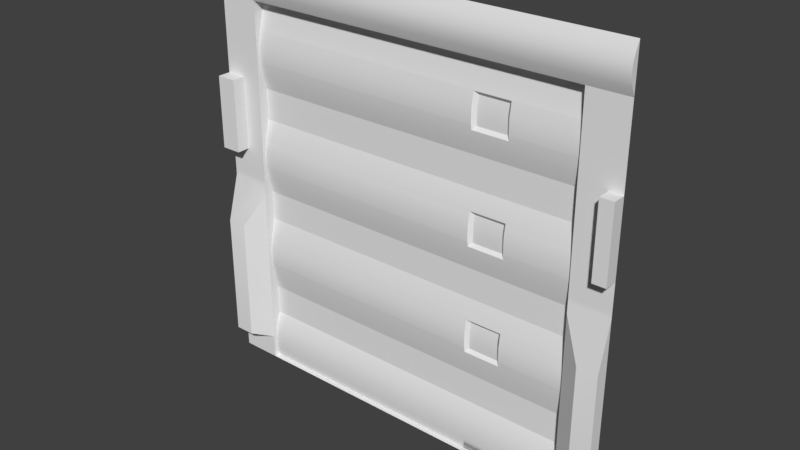 # Source: maint2_6.blend  (saved by Blender 2.78.0; exported with 4.5.12 LTS)
import bpy
from mathutils import Matrix  # noqa: F401  (used for matrix-valued properties, if any)

bpy.ops.wm.read_factory_settings(use_empty=True)
scene = bpy.context.scene
scene.name = 'Scene'

# ---- collections
col_collection_1 = bpy.data.collections.new('Collection 1'); scene.collection.children.link(col_collection_1)

# ---- materials (node trees are filled in below, after node groups)
mat_maint2_6 = bpy.data.materials.new('maint2_6')
mat_maint2_6.alpha_threshold = 0.0
mat_maint2_6.use_transparent_shadow = False
mat_maint2_6.roughness = 0.5

# ---- material node trees

# ---- world
world_world = bpy.data.worlds.new('World'); scene.world = world_world
world_world.color = (0.05088, 0.05088, 0.05088)
world_world.use_sun_shadow = False
world_world.sun_shadow_jitter_overblur = 0.0
world_world.cycles.sampling_method = 'MANUAL'

# ---- meshes
me_maint2_6_001 = bpy.data.meshes.new('maint2_6.001')
me_maint2_6_001.from_pydata([(1.04, 1.28, -1.28), (-1.04, 1.28, -1.28), (-1.04, 1.34, -1.28), (1.04, 1.34, -1.28)], [], [(1, 0, 3, 2)])
_uv = me_maint2_6_001.uv_layers.new(name='UVMap')
_uv.uv.foreach_set('vector', [0.0127, 0.009766, 0.0127, 0.009766, 0.0127, 0.009766, 0.0127, 0.009766])
me_maint2_6_001.materials.append(mat_maint2_6)
me_maint2_6_001.use_remesh_preserve_volume = False
me_maint2_6_001.use_remesh_preserve_attributes = False
me_maint2_6_001.use_mirror_vertex_groups = False
me_maint2_6_001.update()
me_maint2_6 = bpy.data.meshes.new('maint2_6')
me_maint2_6.from_pydata([(-1.04, 1.311, -1.28), (1.04, 1.311, -1.28), (1.04, 1.34, 0.412), (-1.04, 1.34, -0.2277), (1.04, 1.34, 0.499), (1.04, 1.314, 0.5859), (1.04, 1.3, 0.6729), (1.04, 1.3, 0.7598), (1.04, 1.314, 0.8468), (-1.04, 1.34, 0.499), (-1.04, 1.314, 0.5859), (-1.04, 1.3, 0.6729), (-1.04, 1.3, 0.7598), (-1.04, 1.314, 0.8468), (1.04, 1.34, -0.1439), (1.04, 1.315, -0.05255), (1.04, 1.3, 0.03884), (1.04, 1.3, 0.1302), (1.04, 1.315, 0.2216), (1.04, 1.34, 0.313), (-1.04, 1.34, -0.1439), (-1.04, 1.315, -0.05255), (-1.04, 1.3, 0.03884), (-1.04, 1.3, 0.1302), (-1.04, 1.315, 0.2216), (1.04, 1.316, -0.6997), (1.04, 1.3, -0.6053), (1.04, 1.3, -0.5109), (1.04, 1.316, -0.4165), (-1.04, 1.34, -0.7941), (-1.04, 1.316, -0.6997), (-1.04, 1.3, -0.6053), (-1.04, 1.3, -0.5109), (-1.04, 1.316, -0.4165), (1.04, 1.3, -1.212), (1.04, 1.3, -1.133), (1.04, 1.312, -1.055), (1.04, 1.34, -0.9769), (-1.04, 1.3, -1.212), (-1.04, 1.3, -1.133), (-1.04, 1.312, -1.055), (-1.28, 1.28, -1.28), (1.28, 1.28, -1.28), (-1.28, 1.28, 1.28), (1.28, 1.28, 1.28), (-1.28, 1.28, 1.021), (1.28, 1.28, 1.021), (1.28, 1.255, 1.073), (1.28, 1.24, 1.124), (1.28, 1.24, 1.176), (1.28, 1.255, 1.228), (-1.28, 1.255, 1.228), (-1.28, 1.24, 1.176), (-1.28, 1.24, 1.124), (-1.28, 1.255, 1.073), (1.04, 1.28, -1.28), (1.04, 1.28, 1.28), (1.04, 1.28, 1.021), (1.04, 1.255, 1.073), (1.04, 1.24, 1.124), (1.04, 1.24, 1.176), (1.04, 1.255, 1.228), (-1.04, 1.28, 1.28), (-1.04, 1.28, 1.021), (-1.04, 1.255, 1.073), (-1.04, 1.24, 1.124), (-1.04, 1.24, 1.176), (-1.04, 1.255, 1.228), (-1.04, 1.28, -1.28), (-1.04, 1.34, -1.28), (1.04, 1.34, -1.28), (1.04, 1.34, 1.021), (-1.04, 1.34, 1.021), (-1.28, 1.28, 0.412), (1.28, 1.28, 0.412), (1.04, 1.28, 0.412), (-1.04, 1.28, 0.412), (-1.04, 1.34, 0.412), (1.04, 1.28, -0.2277), (-1.04, 1.28, -0.2277), (1.04, 1.34, -0.2277), (1.04, 1.28, -0.8885), (-1.04, 1.28, -0.8885), (1.04, 1.34, -0.8885), (-1.04, 1.34, -0.8885), (1.28, 1.28, 0.499), (1.28, 1.28, 0.5859), (1.28, 1.28, 0.6729), (1.28, 1.28, 0.7598), (1.28, 1.28, 0.8468), (1.28, 1.28, 0.9337), (1.04, 1.28, 0.499), (1.04, 1.28, 0.5859), (1.04, 1.28, 0.6729), (1.04, 1.28, 0.7598), (1.04, 1.28, 0.8468), (1.04, 1.28, 0.9337), (-1.04, 1.28, 0.499), (-1.04, 1.28, 0.5859), (-1.04, 1.28, 0.6729), (-1.04, 1.28, 0.7598), (-1.04, 1.28, 0.8468), (-1.04, 1.28, 0.9337), (1.04, 1.34, 0.5859), (1.04, 1.34, 0.6729), (1.04, 1.34, 0.7598), (1.04, 1.34, 0.8468), (1.04, 1.34, 0.9337), (-1.04, 1.34, 0.5859), (-1.04, 1.34, 0.6729), (-1.04, 1.34, 0.7598), (-1.04, 1.34, 0.8468), (-1.04, 1.34, 0.9337), (-1.28, 1.28, 0.9337), (-1.28, 1.28, 0.8468), (-1.28, 1.28, 0.7598), (-1.28, 1.28, 0.6729), (-1.28, 1.28, 0.5859), (-1.28, 1.28, 0.499), (1.28, 1.28, -0.05255), (1.28, 1.28, 0.03884), (1.28, 1.28, 0.1302), (1.28, 1.28, 0.2216), (1.28, 1.28, 0.313), (1.04, 1.28, -0.1439), (1.04, 1.28, -0.05255), (1.04, 1.28, 0.03884), (1.04, 1.28, 0.1302), (1.04, 1.28, 0.2216), (1.04, 1.28, 0.313), (-1.04, 1.28, -0.1439), (-1.04, 1.28, -0.05255), (-1.04, 1.28, 0.03884), (-1.04, 1.28, 0.1302), (-1.04, 1.28, 0.2216), (-1.04, 1.28, 0.313), (1.04, 1.34, -0.05255), (1.04, 1.34, 0.03884), (1.04, 1.34, 0.1302), (1.04, 1.34, 0.2216), (-1.04, 1.34, -0.05255), (-1.04, 1.34, 0.03884), (-1.04, 1.34, 0.1302), (-1.04, 1.34, 0.2216), (-1.04, 1.34, 0.313), (-1.28, 1.28, 0.313), (-1.28, 1.28, 0.2216), (-1.28, 1.28, 0.1302), (-1.28, 1.28, 0.03884), (-1.28, 1.28, -0.05255), (1.04, 1.28, -0.7941), (1.04, 1.28, -0.6997), (1.04, 1.28, -0.6053), (1.04, 1.28, -0.5109), (1.04, 1.28, -0.4165), (1.04, 1.28, -0.3221), (-1.04, 1.28, -0.7941), (-1.04, 1.28, -0.6997), (-1.04, 1.28, -0.6053), (-1.04, 1.28, -0.5109), (-1.04, 1.28, -0.4165), (-1.04, 1.28, -0.3221), (1.04, 1.34, -0.7941), (1.04, 1.34, -0.6997), (1.04, 1.34, -0.6053), (1.04, 1.34, -0.5109), (1.04, 1.34, -0.4165), (1.04, 1.34, -0.3221), (-1.04, 1.34, -0.6997), (-1.04, 1.34, -0.6053), (-1.04, 1.34, -0.5109), (-1.04, 1.34, -0.4165), (-1.04, 1.34, -0.3221), (-1.28, 1.28, -1.133), (-1.28, 1.28, -1.212), (1.28, 1.28, -1.212), (1.28, 1.28, -1.133), (1.04, 1.28, -1.212), (1.04, 1.28, -1.133), (1.04, 1.28, -1.055), (1.04, 1.28, -0.9769), (-1.04, 1.28, -1.212), (-1.04, 1.28, -1.133), (-1.04, 1.28, -1.055), (-1.04, 1.28, -0.9769), (1.04, 1.34, -1.212), (1.04, 1.34, -1.133), (1.04, 1.34, -1.055), (-1.04, 1.34, -1.212), (-1.04, 1.34, -1.133), (-1.04, 1.34, -1.055), (-1.04, 1.34, -0.9769), (1.28, 1.28, -0.07996), (1.04, 1.28, -0.07996), (1.04, 1.34, -0.07996), (-1.04, 1.28, -0.07989), (-1.28, 1.28, -0.07989), (-1.04, 1.34, -0.07989), (1.16, 1.28, -1.28), (1.16, 1.28, 1.28), (1.16, 1.28, 1.021), (1.16, 1.255, 1.073), (1.16, 1.24, 1.124), (1.16, 1.24, 1.176), (1.16, 1.255, 1.228), (1.16, 1.28, 0.412), (1.04, 1.28, -1.12), (1.16, 1.28, 0.499), (1.16, 1.28, 0.5859), (1.16, 1.28, 0.6729), (1.16, 1.28, 0.7598), (1.16, 1.28, 0.8468), (1.16, 1.28, 0.9337), (1.28, 1.2, -1.12), (1.16, 1.28, -0.05255), (1.16, 1.28, 0.03884), (1.16, 1.28, 0.1302), (1.16, 1.28, 0.2216), (1.16, 1.28, 0.313), (1.04, 1.34, -1.12), (1.16, 1.28, -1.212), (1.16, 1.28, -1.133), (1.16, 1.28, -0.07996), (-1.16, 1.28, 1.28), (-1.16, 1.28, 1.021), (-1.16, 1.255, 1.073), (-1.16, 1.24, 1.124), (-1.16, 1.24, 1.176), (-1.16, 1.255, 1.228), (-1.16, 1.28, -1.28), (-1.16, 1.28, 0.412), (-1.28, 1.2, -1.121), (-1.16, 1.28, 0.499), (-1.16, 1.28, 0.5859), (-1.16, 1.28, 0.6729), (-1.16, 1.28, 0.7598), (-1.16, 1.28, 0.8468), (-1.16, 1.28, 0.9337), (1.16, 1.2, -1.12), (-1.16, 1.28, -0.05255), (-1.16, 1.28, 0.03884), (-1.16, 1.28, 0.1302), (-1.16, 1.28, 0.2216), (-1.16, 1.28, 0.313), (-1.04, 1.28, -1.121), (-1.16, 1.28, -1.212), (-1.16, 1.28, -1.133), (-1.16, 1.28, -0.07989), (1.28, 1.2, -0.36), (1.04, 1.28, -0.36), (1.04, 1.34, -0.36), (1.16, 1.2, -0.36), (-1.04, 1.28, -0.36), (-1.04, 1.34, -0.36), (-1.28, 1.2, -0.36), (-1.16, 1.2, -0.36), (-1.04, 1.34, -1.121), (-1.16, 1.2, -1.121), (-1.114, 1.23, -1.121), (1.116, 1.23, -1.12), (1.04, 1.305, 0.6401), (-1.04, 1.305, 0.6401), (1.04, 1.313, 0.8403), (-1.04, 1.313, 0.8403), (0.6401, 1.311, -1.28), (0.6401, 1.34, 0.499), (0.6401, 1.314, 0.5859), (0.6401, 1.3, 0.6729), (0.6401, 1.3, 0.7598), (0.6401, 1.314, 0.8468), (0.6401, 1.34, -0.1439), (0.6401, 1.315, -0.05255), (0.6401, 1.3, 0.03884), (0.6401, 1.3, 0.1302), (0.6401, 1.315, 0.2216), (0.6401, 1.316, -0.6997), (0.6401, 1.3, -0.6053), (0.6401, 1.3, -0.5109), (0.6401, 1.316, -0.4165), (0.6401, 1.3, -1.212), (0.6401, 1.3, -1.133), (0.6401, 1.312, -1.055), (0.6401, 1.28, 1.28), (0.6401, 1.28, 1.021), (0.6401, 1.255, 1.073), (0.6401, 1.24, 1.124), (0.6401, 1.24, 1.176), (0.6401, 1.255, 1.228), (0.6401, 1.34, 1.021), (0.6401, 1.34, 0.412), (0.6401, 1.34, -0.2277), (0.6401, 1.34, -0.8885), (0.6401, 1.34, 0.9337), (0.6401, 1.34, 0.313), (0.6401, 1.34, -0.7941), (0.6401, 1.34, -0.3221), (0.6401, 1.34, -0.9769), (0.6401, 1.305, 0.6401), (0.6401, 1.313, 0.8403), (0.4199, 1.34, 0.499), (0.4199, 1.314, 0.5859), (0.4199, 1.3, 0.6729), (0.4199, 1.3, 0.7598), (0.4199, 1.314, 0.8468), (0.4199, 1.34, -0.1439), (0.4199, 1.315, -0.05255), (0.4199, 1.3, 0.03884), (0.4199, 1.3, 0.1302), (0.4199, 1.315, 0.2216), (0.4199, 1.316, -0.6997), (0.4199, 1.3, -0.6053), (0.4199, 1.3, -0.5109), (0.4199, 1.316, -0.4165), (0.4199, 1.3, -1.212), (0.4199, 1.3, -1.133), (0.4199, 1.312, -1.055), (0.4199, 1.28, 1.28), (0.4199, 1.28, 1.021), (0.4199, 1.255, 1.073), (0.4199, 1.24, 1.124), (0.4199, 1.24, 1.176), (0.4199, 1.255, 1.228), (0.4199, 1.34, 1.021), (0.4199, 1.34, 0.412), (0.4199, 1.34, -0.2277), (0.4199, 1.34, -0.8885), (0.4199, 1.34, 0.9337), (0.4199, 1.34, 0.313), (0.4199, 1.34, -0.7941), (0.4199, 1.34, -0.3221), (0.4199, 1.34, -0.9769), (0.4199, 1.305, 0.6401), (0.4199, 1.313, 0.8403), (0.4199, 1.311, -1.28), (0.4399, 1.311, -1.28), (0.4399, 1.34, 0.499), (0.4399, 1.314, 0.5859), (0.4399, 1.32, 0.6729), (0.4399, 1.32, 0.7598), (0.4399, 1.314, 0.8468), (0.4399, 1.34, -0.1439), (0.4399, 1.315, -0.05255), (0.4399, 1.32, 0.03884), (0.4399, 1.32, 0.1302), (0.4399, 1.315, 0.2216), (0.4399, 1.316, -0.6997), (0.4399, 1.32, -0.6053), (0.4399, 1.32, -0.5109), (0.4399, 1.316, -0.4165), (0.4399, 1.3, -1.212), (0.4399, 1.3, -1.133), (0.4399, 1.312, -1.055), (0.4399, 1.28, 1.28), (0.4399, 1.28, 1.021), (0.4399, 1.255, 1.073), (0.4399, 1.24, 1.124), (0.4399, 1.24, 1.176), (0.4399, 1.255, 1.228), (0.4399, 1.34, 1.021), (0.4399, 1.34, 0.412), (0.4399, 1.34, -0.2277), (0.4399, 1.34, -0.8885), (0.4399, 1.34, 0.9337), (0.4399, 1.34, 0.313), (0.4399, 1.34, -0.7941), (0.4399, 1.34, -0.3221), (0.4399, 1.34, -0.9769), (0.4399, 1.305, 0.6401), (0.4399, 1.313, 0.8403), (0.6201, 1.311, -1.28), (0.6201, 1.34, 0.499), (0.6201, 1.314, 0.5859), (0.6201, 1.32, 0.6729), (0.6201, 1.32, 0.7598), (0.6201, 1.314, 0.8468), (0.6201, 1.34, -0.1439), (0.6201, 1.315, -0.05255), (0.6201, 1.32, 0.03884), (0.6201, 1.32, 0.1302), (0.6201, 1.315, 0.2216), (0.6201, 1.316, -0.6997), (0.6201, 1.32, -0.6053), (0.6201, 1.32, -0.5109), (0.6201, 1.316, -0.4165), (0.6201, 1.3, -1.212), (0.6201, 1.3, -1.133), (0.6201, 1.312, -1.055), (0.6201, 1.28, 1.28), (0.6201, 1.28, 1.021), (0.6201, 1.255, 1.073), (0.6201, 1.24, 1.124), (0.6201, 1.24, 1.176), (0.6201, 1.255, 1.228), (0.6201, 1.34, 1.021), (0.6201, 1.34, 0.412), (0.6201, 1.34, -0.2277), (0.6201, 1.34, -0.8885), (0.6201, 1.34, 0.9337), (0.6201, 1.34, 0.313), (0.6201, 1.34, -0.7941), (0.6201, 1.34, -0.3221), (0.6201, 1.34, -0.9769), (0.6201, 1.305, 0.6401), (0.6201, 1.313, 0.8403), (1.04, 1.31, 0.8198), (-1.04, 1.31, 0.8198), (0.6401, 1.31, 0.8198), (0.4199, 1.31, 0.8198), (0.4399, 1.33, 0.8198), (0.6201, 1.33, 0.8198), (1.04, 1.302, 0.6603), (-1.04, 1.302, 0.6603), (0.6401, 1.302, 0.6603), (0.4199, 1.302, 0.6603), (0.4399, 1.322, 0.6603), (0.6201, 1.322, 0.6603), (1.04, 1.312, 0.2), (-1.04, 1.312, 0.2), (0.6401, 1.312, 0.2), (0.4199, 1.312, 0.2), (0.4399, 1.312, 0.2), (0.6201, 1.312, 0.2), (1.04, 1.308, 0.1797), (-1.04, 1.308, 0.1797), (0.6401, 1.308, 0.1797), (0.4199, 1.308, 0.1797), (0.4399, 1.328, 0.1797), (0.6201, 1.328, 0.1797), (1.04, 1.303, 0.02021), (-1.04, 1.303, 0.02021), (0.6401, 1.303, 0.02021), (0.4199, 1.303, 0.02021), (0.4399, 1.323, 0.02021), (0.6201, 1.323, 0.02021), (1.04, 1.306, 0.000149), (-1.04, 1.306, 0.0001489), (0.6401, 1.306, 0.000149), (0.4199, 1.306, 0.000149), (0.4399, 1.306, 0.000149), (0.6201, 1.306, 0.000149), (1.04, 1.306, -0.6399), (-1.04, 1.306, -0.6399), (0.6401, 1.306, -0.6399), (0.4199, 1.306, -0.6399), (0.4399, 1.306, -0.6399), (0.6201, 1.306, -0.6399), (1.04, 1.303, -0.6202), (-1.04, 1.303, -0.6202), (0.6401, 1.303, -0.6202), (0.4199, 1.303, -0.6202), (0.4399, 1.323, -0.6202), (0.6201, 1.323, -0.6202), (1.04, 1.309, -0.46), (-1.04, 1.309, -0.46), (0.6401, 1.309, -0.46), (0.4199, 1.309, -0.46), (0.4399, 1.329, -0.46), (0.6201, 1.329, -0.46), (1.04, 1.312, -0.4403), (-1.04, 1.312, -0.4403), (0.6401, 1.312, -0.4403), (0.4199, 1.312, -0.4403), (0.4399, 1.312, -0.4403), (0.6201, 1.312, -0.4403), (-1.28, 1.34, -1.28), (1.28, 1.34, -1.28), (1.2, 1.28, 1.28), (1.2, 1.28, 1.021), (1.2, 1.255, 1.073), (1.2, 1.24, 1.124), (1.2, 1.24, 1.176), (1.2, 1.255, 1.228), (1.2, 1.28, 0.412), (1.2, 1.28, 0.499), (1.2, 1.28, 0.5859), (1.2, 1.28, 0.6729), (1.2, 1.28, 0.7598), (1.2, 1.28, 0.8468), (1.2, 1.28, 0.9337), (1.2, 1.28, -0.05255), (1.2, 1.28, 0.03884), (1.2, 1.28, 0.1302), (1.2, 1.28, 0.2216), (1.2, 1.28, 0.313), (1.2, 1.28, -0.07996), (1.28, 1.28, 0.5597), (1.04, 1.28, 0.56), (1.04, 1.34, 0.56), (1.16, 1.28, 0.56), (1.2, 1.28, 0.5597), (-1.04, 1.34, 0.1199), (-1.04, 1.28, 0.1199), (1.28, 1.28, 0.1199), (1.04, 1.28, 0.1199), (1.04, 1.34, 0.1199), (1.16, 1.28, 0.1199), (1.2, 1.28, 0.1199), (-1.28, 1.28, 0.1199), (-1.16, 1.28, 0.1199), (-1.04, 1.28, 0.56), (-1.28, 1.28, 0.5597), (-1.04, 1.34, 0.56), (-1.16, 1.28, 0.5597), (-1.28, 1.2, 0.499), (-1.28, 1.2, 0.412), (1.28, 1.2, 0.313), (1.28, 1.2, 0.412), (1.28, 1.2, 0.499), (-1.28, 1.2, 0.5597), (1.28, 1.2, 0.1199), (1.28, 1.2, 0.1302), (1.28, 1.2, 0.2216), (-1.28, 1.2, 0.313), (-1.28, 1.2, 0.2216), (-1.28, 1.2, 0.1302), (-1.16, 1.2, 0.2216), (-1.16, 1.2, 0.313), (-1.16, 1.2, 0.1302), (-1.16, 1.2, 0.1199), (-1.16, 1.2, 0.412), (-1.16, 1.2, 0.499), (1.2, 1.2, 0.2216), (1.2, 1.2, 0.313), (1.2, 1.2, 0.1302), (1.2, 1.2, 0.1199), (1.2, 1.2, 0.412), (1.2, 1.2, 0.499), (1.28, 1.2, 0.5597), (1.2, 1.2, 0.5597), (-1.28, 1.2, 0.1199), (-1.16, 1.2, 0.5597), (1.04, 1.34, 0.313), (1.04, 1.34, 0.412), (1.04, 1.34, 0.499), (-1.04, 1.34, -0.2277), (-1.04, 1.34, -0.1439), (1.16, 1.28, -1.28), (1.28, 1.28, -1.28), (1.28, 1.255, 1.228), (1.28, 1.28, 1.28), (-1.28, 1.255, 1.073), (-1.28, 1.28, 1.021), (-1.28, 1.28, 1.021), (-1.16, 1.28, 1.021), (1.28, 1.28, 1.021), (1.28, 1.28, 1.021), (1.28, 1.255, 1.073), (1.28, 1.24, 1.124), (1.28, 1.24, 1.176), (-1.28, 1.28, 1.28), (-1.28, 1.255, 1.228), (-1.28, 1.24, 1.176), (-1.28, 1.24, 1.124), (1.16, 1.28, 1.021), (1.04, 1.28, 1.021), (1.04, 1.28, 1.021), (1.04, 1.28, 1.021), (1.04, 1.28, 0.9337), (0.4199, 1.28, 1.021), (-1.04, 1.28, 1.021), (-1.04, 1.28, 1.021), (-1.04, 1.28, 1.021), (-1.16, 1.28, -1.28), (-1.04, 1.28, -1.28), (-1.04, 1.28, -1.28), (-1.04, 1.28, 0.9337), (1.04, 1.34, 0.9337), (1.04, 1.34, 1.021), (1.04, 1.34, 1.021), (0.4199, 1.34, 1.021), (-1.04, 1.34, 1.021), (-1.04, 1.34, 1.021), (-1.04, 1.34, 0.9337), (-1.04, 1.34, -1.28), (-1.04, 1.34, -1.28), (1.04, 1.28, 0.313), (1.04, 1.28, 0.412), (-1.04, 1.28, 0.313), (-1.04, 1.28, 0.412), (-1.04, 1.34, 0.313), (-1.04, 1.34, 0.412), (1.28, 1.2, 0.313), (1.28, 1.2, 0.412), (1.04, 1.28, -0.3221), (1.04, 1.28, -0.2277), (-1.04, 1.28, -0.3221), (-1.04, 1.28, -0.2277), (1.04, 1.34, -0.3221), (1.04, 1.34, -0.2277), (1.04, 1.28, -0.9769), (1.04, 1.28, -0.8885), (-1.04, 1.28, -0.9769), (-1.04, 1.28, -0.8885), (-1.04, 1.34, -0.9769), (-1.04, 1.34, -0.9769), (-1.04, 1.34, -0.8885), (1.04, 1.28, 0.499), (1.04, 1.28, 0.56), (1.04, 1.28, 0.5859), (1.04, 1.28, 0.6729), (1.04, 1.28, 0.7598), (1.04, 1.28, 0.8468), (-1.04, 1.28, 0.499), (-1.04, 1.28, 0.56), (-1.04, 1.28, 0.5859), (-1.04, 1.28, 0.6729), (-1.04, 1.28, 0.7598), (-1.04, 1.28, 0.8468), (-1.28, 1.2, 0.499), (-1.28, 1.2, 0.412), (1.04, 1.28, -0.1439), (1.04, 1.28, -0.1439), (1.04, 1.28, -0.07996), (1.04, 1.28, -0.05255), (1.04, 1.28, 0.03884), (1.04, 1.28, 0.1199), (1.04, 1.28, 0.1302), (1.04, 1.28, 0.2216), (-1.04, 1.28, -0.1439), (-1.04, 1.28, -0.1439), (-1.04, 1.28, -0.07989), (-1.04, 1.28, -0.05255), (-1.04, 1.28, 0.03884), (-1.04, 1.28, 0.1199), (-1.04, 1.28, 0.1302), (-1.04, 1.28, 0.2216), (1.28, 1.2, 0.499), (1.28, 1.2, 0.1199), (1.28, 1.2, 0.1199), (1.28, 1.2, 0.1302), (-1.28, 1.2, 0.5597), (-1.28, 1.2, 0.5597), (1.04, 1.28, -0.7941), (1.04, 1.28, -0.6997), (1.04, 1.28, -0.6053), (1.04, 1.28, -0.5109), (1.04, 1.28, -0.4165), (1.04, 1.28, -0.36), (-1.04, 1.28, -0.7941), (-1.04, 1.28, -0.6997), (-1.04, 1.28, -0.6053), (-1.04, 1.28, -0.5109), (-1.04, 1.28, -0.4165), (-1.04, 1.28, -0.36), (1.04, 1.34, -0.8885), (1.04, 1.34, -0.7941), (-1.28, 1.2, -1.121), (-1.28, 1.2, -1.121), (-1.28, 1.28, -1.133), (-1.28, 1.28, -1.133), (1.04, 1.28, -1.28), (1.04, 1.28, -1.28), (1.04, 1.28, -1.212), (1.04, 1.28, -1.133), (1.04, 1.28, -1.12), (1.04, 1.28, -1.12), (1.04, 1.28, -1.12), (1.04, 1.28, -1.055), (-1.04, 1.28, -1.212), (-1.04, 1.28, -1.133), (-1.04, 1.28, -1.133), (-1.04, 1.28, -1.133), (-1.04, 1.28, -1.121), (-1.04, 1.28, -1.055), (-1.16, 1.28, -1.133), (-1.04, 1.34, -0.3221), (1.04, 1.34, -0.9769), (1.04, 1.34, -0.9769), (-1.04, 1.34, 0.499), (1.04, 1.34, -0.1439), (-1.04, 1.34, -0.7941), (0.4199, 1.34, -0.9769), (1.28, 1.2, -0.36), (1.28, 1.28, -0.07996), (1.2, 1.28, 1.021), (-1.28, 1.2, -0.36), (1.28, 1.28, -1.133), (1.28, 1.28, -1.133), (1.16, 1.28, -1.133), (1.28, 1.2, -1.12), (1.28, 1.2, -1.12), (1.16, 1.2, -1.12), (1.16, 1.2, -1.12), (1.16, 1.2, -0.36), (-1.28, 1.28, -1.28), (-1.16, 1.2, -1.121), (-1.16, 1.2, -1.121), (1.116, 1.23, -1.12), (-1.16, 1.28, 0.2216), (-1.16, 1.28, 0.313), (-1.16, 1.28, 0.1302), (-1.16, 1.28, 0.1199), (-1.16, 1.28, 0.1199), (-1.16, 1.28, 0.412), (-1.16, 1.28, 0.499), (-1.28, 1.28, -0.07989), (-1.16, 1.2, -0.36), (0.6401, 1.28, 1.021), (0.6401, 1.34, 1.021), (0.6401, 1.34, -0.9769), (0.6401, 1.31, 0.8198), (0.6401, 1.313, 0.8403), (0.6401, 1.313, 0.8403), (0.6401, 1.3, -0.6053), (0.6401, 1.3, -0.5109), (0.6401, 1.303, -0.6202), (0.6401, 1.3, 0.03884), (0.6401, 1.3, 0.1302), (0.6401, 1.303, 0.02021), (0.6401, 1.3, 0.6729), (0.6401, 1.3, 0.7598), (0.6401, 1.302, 0.6603), (0.4399, 1.28, 1.021), (0.4399, 1.34, 1.021), (0.4399, 1.34, -0.9769), (0.4399, 1.305, 0.6401), (0.4199, 1.305, 0.6401), (0.4199, 1.305, 0.6401), (0.4399, 1.313, 0.8403), (0.4199, 1.313, 0.8403), (0.4199, 1.313, 0.8403), (-1.04, 1.311, -1.28), (0.4199, 1.311, -1.28), (0.4199, 1.302, 0.6603), (0.4199, 1.3, 0.6729), (0.4199, 1.3, 0.7598), (0.4199, 1.303, 0.02021), (0.4199, 1.3, 0.03884), (0.4199, 1.3, 0.1302), (0.4199, 1.303, -0.6202), (0.4199, 1.3, -0.6053), (0.4199, 1.3, -0.5109), (0.4199, 1.31, 0.8198), (0.6201, 1.28, 1.021), (0.6201, 1.34, 1.021), (0.6201, 1.34, -0.9769), (0.6201, 1.305, 0.6401), (0.6201, 1.313, 0.8403), (0.4399, 1.322, 0.6603), (0.4399, 1.322, 0.6603), (0.4399, 1.32, 0.6729), (0.4399, 1.32, 0.7598), (0.4399, 1.323, 0.02021), (0.4399, 1.323, 0.02021), (0.4399, 1.32, 0.03884), (0.4399, 1.32, 0.1302), (0.4399, 1.323, -0.6202), (0.4399, 1.323, -0.6202), (0.4399, 1.32, -0.6053), (0.4399, 1.32, -0.5109), (0.6401, 1.305, 0.6401), (0.6401, 1.305, 0.6401), (0.6201, 1.322, 0.6603), (0.6201, 1.322, 0.6603), (0.6201, 1.32, 0.6729), (0.6201, 1.32, 0.7598), (0.6201, 1.323, 0.02021), (0.6201, 1.323, 0.02021), (0.6201, 1.32, 0.03884), (0.6201, 1.32, 0.1302), (0.6201, 1.323, -0.6202), (0.6201, 1.323, -0.6202), (0.6201, 1.32, -0.6053), (0.6201, 1.32, -0.5109), (0.4399, 1.33, 0.8198), (0.4399, 1.33, 0.8198), (0.6201, 1.33, 0.8198), (0.6201, 1.33, 0.8198), (0.6401, 1.308, 0.1797), (0.6401, 1.312, 0.2), (0.6401, 1.312, 0.2), (0.4199, 1.308, 0.1797), (0.4199, 1.312, 0.2), (0.4199, 1.312, 0.2), (0.6201, 1.312, 0.2), (0.4399, 1.312, 0.2), (0.4399, 1.328, 0.1797), (0.4399, 1.328, 0.1797), (0.6201, 1.328, 0.1797), (0.6201, 1.328, 0.1797), (0.6401, 1.306, 0.000149), (0.6401, 1.306, 0.000149), (0.4199, 1.306, 0.000149), (0.4199, 1.306, 0.000149), (0.6201, 1.306, 0.000149), (0.4399, 1.306, 0.000149), (0.6201, 1.306, -0.6399), (0.4399, 1.306, -0.6399), (0.4199, 1.306, -0.6399), (0.4199, 1.306, -0.6399), (0.6401, 1.306, -0.6399), (0.6401, 1.306, -0.6399), (0.6401, 1.309, -0.46), (0.4199, 1.309, -0.46), (0.4399, 1.329, -0.46), (0.4399, 1.329, -0.46), (0.6201, 1.329, -0.46), (0.6201, 1.329, -0.46), (0.6401, 1.312, -0.4403), (0.6401, 1.312, -0.4403), (0.4199, 1.312, -0.4403), (0.4199, 1.312, -0.4403), (0.6201, 1.312, -0.4403), (0.4399, 1.312, -0.4403), (-1.28, 1.2, 0.313), (-1.28, 1.2, 0.2216), (1.28, 1.2, 0.2216), (-1.28, 1.2, 0.1302), (1.2, 1.28, 0.2216), (1.2, 1.28, 0.313), (1.2, 1.28, 0.1302), (1.2, 1.28, 0.1199), (1.2, 1.28, 0.1199), (1.2, 1.28, 0.412), (1.2, 1.28, 0.499), (1.2, 1.28, 0.5597), (1.2, 1.28, 0.5597), (1.28, 1.28, 0.5597), (1.28, 1.28, 0.5597), (1.28, 1.28, 0.1199), (1.28, 1.28, 0.1199), (-1.28, 1.28, 0.1199), (-1.28, 1.28, 0.1199), (-1.16, 1.28, 0.5597), (-1.16, 1.28, 0.5597), (-1.28, 1.28, 0.5597), (-1.28, 1.28, 0.5597), (-1.16, 1.2, 0.2216), (-1.16, 1.2, 0.313), (-1.16, 1.2, 0.1302), (-1.16, 1.2, 0.1199), (-1.16, 1.2, 0.1199), (-1.16, 1.2, 0.412), (-1.16, 1.2, 0.499), (1.2, 1.2, 0.2216), (1.2, 1.2, 0.313), (1.2, 1.2, 0.1302), (1.2, 1.2, 0.1199), (1.2, 1.2, 0.1199), (1.2, 1.2, 0.412), (1.2, 1.2, 0.499), (1.28, 1.2, 0.5597), (1.28, 1.2, 0.5597), (1.2, 1.2, 0.5597), (1.2, 1.2, 0.5597), (-1.28, 1.2, 0.1199), (-1.28, 1.2, 0.1199), (-1.16, 1.2, 0.5597), (-1.16, 1.2, 0.5597), (0.4199, 1.34, 0.499), (-1.04, 1.34, 0.499), (0.4199, 1.34, -0.1439), (-1.04, 1.34, -0.1439), (0.4199, 1.34, 0.313), (-1.04, 1.34, 0.313), (0.4199, 1.34, -0.7941), (-1.04, 1.34, -0.7941), (0.4199, 1.34, -0.3221), (-1.04, 1.34, -0.3221), (1.04, 1.34, 0.499), (0.6401, 1.34, 0.499), (1.04, 1.34, -0.1439), (0.6401, 1.34, -0.1439), (1.04, 1.34, 0.313), (0.6401, 1.34, 0.313), (1.04, 1.34, -0.7941), (0.6401, 1.34, -0.7941), (1.04, 1.34, -0.3221), (0.6401, 1.34, -0.3221), (0.4399, 1.34, 0.499), (0.4399, 1.34, -0.1439), (0.4399, 1.34, 0.313), (0.4399, 1.34, -0.7941), (0.4399, 1.34, -0.3221), (0.6201, 1.34, 0.499), (0.6201, 1.34, -0.1439), (0.6201, 1.34, 0.313), (0.6201, 1.34, -0.7941), (0.6201, 1.34, -0.3221)], [], [(292, 566, 567, 698), (864, 863, 532, 289), (868, 867, 588, 290), (699, 667, 83, 291), (289, 532, 859, 860), (265, 533, 5, 266), (711, 410, 6, 709), (709, 6, 7, 710), (701, 262, 8, 269), (269, 8, 566, 292), (290, 588, 669, 862), (270, 861, 15, 271), (708, 428, 16, 706), (706, 16, 17, 707), (769, 416, 18, 274), (274, 18, 531, 293), (291, 83, 865, 866), (294, 645, 25, 275), (705, 446, 26, 703), (703, 26, 27, 704), (798, 458, 28, 278), (278, 28, 587, 295), (264, 1, 34, 279), (279, 34, 35, 280), (280, 35, 36, 281), (281, 36, 666, 296), (471, 538, 539, 466), (478, 90, 544, 467), (674, 545, 546, 468), (468, 546, 547, 469), (469, 547, 548, 470), (470, 548, 538, 471), (286, 60, 61, 287), (285, 59, 60, 286), (284, 58, 59, 285), (697, 554, 58, 284), (287, 61, 56, 282), (228, 67, 62, 223), (237, 565, 560, 224), (543, 561, 64, 225), (225, 64, 65, 226), (226, 65, 66, 227), (227, 66, 67, 228), (557, 555, 568, 107), (558, 559, 570, 569), (658, 564, 574, 188), (50, 49, 48, 47, 46, 44), (540, 552, 551, 550, 43, 541), (602, 76, 580, 9), (575, 576, 2, 19), (689, 577, 578, 693), (241, 242, 827, 829), (661, 244, 258), (583, 584, 80, 167), (618, 586, 534, 535), (589, 590, 644, 37), (638, 592, 595, 29), (63, 102, 572, 571), (102, 607, 111, 572), (607, 606, 110, 111), (606, 605, 109, 110), (605, 98, 108, 109), (499, 602, 9, 501), (576, 596, 4, 2), (597, 598, 103, 487), (598, 599, 104, 103), (599, 600, 105, 104), (600, 601, 106, 105), (601, 557, 107, 106), (693, 578, 97, 694), (823, 603, 604, 233), (233, 604, 99, 234), (234, 99, 100, 235), (235, 100, 101, 236), (236, 101, 565, 237), (73, 145, 804, 609), (815, 817, 86, 474), (474, 86, 87, 475), (475, 87, 88, 476), (476, 88, 89, 477), (477, 89, 90, 478), (76, 135, 579, 580), (135, 625, 143, 579), (625, 133, 142, 143), (491, 622, 141, 490), (622, 131, 140, 141), (195, 618, 535, 197), (221, 677, 679, 681), (484, 673, 119, 479), (479, 119, 120, 480), (230, 232, 833, 832), (242, 243, 828, 827), (145, 146, 805, 804), (247, 620, 621, 239), (239, 621, 132, 240), (691, 623, 624, 690), (690, 624, 134, 688), (688, 134, 577, 689), (584, 610, 14, 80), (612, 613, 136, 194), (613, 614, 137, 136), (615, 616, 138, 494), (616, 617, 139, 138), (617, 575, 19, 139), (586, 585, 665, 534), (252, 642, 171, 253), (642, 641, 170, 171), (641, 640, 169, 170), (640, 639, 168, 169), (639, 638, 29, 168), (590, 632, 162, 644), (632, 633, 163, 162), (633, 634, 164, 163), (634, 635, 165, 164), (635, 636, 166, 165), (637, 583, 167, 250), (183, 662, 256, 190), (536, 537, 175, 220), (220, 175, 676, 678), (562, 563, 181, 245), (245, 181, 659, 664), (650, 652, 185, 70), (652, 653, 186, 185), (654, 179, 187, 219), (179, 589, 37, 187), (592, 591, 593, 595), (591, 183, 190, 593), (662, 660, 189, 256), (660, 658, 188, 189), (610, 612, 194, 14), (221, 681, 259), (672, 673, 484, 222, 193, 611, 683), (131, 195, 197, 140), (653, 654, 219, 186), (655, 687, 657), (177, 220, 678, 178), (651, 536, 220, 177), (128, 217, 218, 129), (127, 216, 217, 128), (493, 495, 216, 127), (125, 214, 215, 126), (193, 222, 214, 125), (696, 686, 258, 663, 184, 82, 156, 157, 158, 159, 160, 643, 161, 79, 619), (95, 211, 212, 96), (94, 210, 211, 95), (93, 209, 210, 94), (92, 208, 209, 93), (486, 488, 208, 92), (75, 205, 207, 91), (129, 218, 205, 75), (60, 203, 204, 61), (59, 202, 203, 60), (58, 201, 202, 59), (554, 553, 201, 58), (96, 212, 200, 556), (61, 204, 199, 56), (174, 245, 664, 649), (684, 562, 245, 174), (243, 230, 832, 828), (123, 74, 582, 581), (118, 73, 609, 608), (149, 239, 240, 148), (695, 247, 239, 149), (114, 236, 237, 113), (115, 235, 236, 114), (116, 234, 235, 115), (117, 233, 234, 116), (826, 823, 233, 117), (505, 506, 626, 841, 843, 840, 839, 835, 834, 836, 837, 627, 629, 806), (232, 824, 847, 833), (52, 227, 228, 51), (53, 226, 227, 52), (54, 225, 226, 53), (542, 543, 225, 54), (113, 237, 224, 45), (51, 228, 223, 549), (636, 637, 250, 166), (680, 672, 683, 682), (585, 252, 253, 665), (255, 130, 620, 247, 695, 675), (251, 124, 78, 155, 249, 154, 153, 152, 151, 150, 81, 180, 657, 687, 238), (663, 258, 244), (648, 246, 685, 646), (257, 255, 675, 647), (248, 213, 176, 192), (231, 254, 196, 173), (266, 5, 260, 750), (700, 404, 262, 701), (371, 266, 750, 736), (57, 283, 288, 71), (392, 287, 282, 387), (388, 697, 284, 389), (389, 284, 285, 390), (390, 285, 286, 391), (391, 286, 287, 392), (386, 281, 296, 401), (385, 280, 281, 386), (384, 279, 280, 385), (369, 264, 279, 384), (383, 278, 295, 400), (802, 798, 278, 383), (399, 294, 275, 380), (396, 291, 866, 877), (379, 274, 293, 398), (774, 769, 274, 379), (375, 270, 271, 376), (395, 290, 862, 875), (374, 269, 292, 397), (737, 701, 269, 374), (370, 265, 266, 371), (394, 289, 860, 874), (735, 699, 291, 396), (878, 868, 290, 395), (876, 864, 289, 394), (397, 292, 698, 393), (112, 326, 322, 72), (144, 853, 323, 77), (172, 857, 324, 3), (191, 671, 325, 84), (77, 323, 849, 668), (850, 299, 300, 10), (411, 723, 724, 11), (11, 724, 725, 12), (263, 719, 303, 13), (13, 303, 326, 112), (3, 324, 851, 20), (852, 304, 305, 21), (429, 726, 727, 22), (22, 727, 728, 23), (417, 772, 308, 24), (24, 308, 327, 854), (84, 325, 855, 670), (856, 328, 309, 30), (447, 729, 730, 31), (31, 730, 731, 32), (459, 800, 312, 33), (33, 312, 329, 858), (721, 722, 313, 38), (38, 313, 314, 39), (39, 314, 315, 40), (40, 315, 330, 594), (66, 320, 321, 67), (65, 319, 320, 66), (64, 318, 319, 65), (561, 317, 318, 64), (67, 321, 316, 62), (10, 300, 716, 261), (405, 732, 719, 263), (712, 558, 569, 713), (733, 712, 713, 734), (326, 362, 358, 322), (853, 871, 359, 323), (857, 873, 360, 324), (671, 714, 361, 325), (323, 359, 869, 849), (299, 335, 336, 300), (719, 718, 339, 303), (303, 339, 362, 326), (324, 360, 870, 851), (304, 340, 341, 305), (772, 775, 344, 308), (308, 344, 363, 327), (325, 361, 872, 855), (328, 364, 345, 309), (800, 803, 348, 312), (312, 348, 365, 329), (722, 334, 349, 313), (313, 349, 350, 314), (314, 350, 351, 315), (315, 351, 366, 330), (320, 356, 357, 321), (319, 355, 356, 320), (318, 354, 355, 319), (317, 353, 354, 318), (321, 357, 352, 316), (300, 336, 715, 716), (283, 733, 734, 288), (362, 397, 393, 358), (871, 876, 394, 359), (873, 878, 395, 360), (714, 735, 396, 361), (359, 394, 874, 869), (335, 370, 371, 336), (738, 752, 754, 740), (740, 754, 755, 741), (718, 737, 374, 339), (339, 374, 397, 362), (360, 395, 875, 870), (340, 375, 376, 341), (742, 756, 758, 744), (744, 758, 759, 745), (775, 774, 379, 344), (344, 379, 398, 363), (361, 396, 877, 872), (364, 399, 380, 345), (746, 760, 762, 748), (748, 762, 763, 749), (803, 802, 383, 348), (348, 383, 400, 365), (334, 369, 384, 349), (349, 384, 385, 350), (350, 385, 386, 351), (351, 386, 401, 366), (356, 391, 392, 357), (355, 390, 391, 356), (354, 389, 390, 355), (353, 388, 389, 354), (357, 392, 387, 352), (336, 371, 736, 715), (741, 755, 766, 764), (12, 725, 732, 405), (710, 7, 404, 700), (406, 702, 767, 373, 372, 753, 751, 412, 267, 268), (261, 716, 723, 411), (368, 720, 765, 409, 298, 403), (750, 260, 410, 711), (739, 337, 338, 408, 332, 407, 302, 301, 413, 717), (743, 342, 343, 776, 773, 771, 307, 306, 431, 782), (423, 425, 772, 417), (777, 779, 770, 421, 420, 419), (768, 422, 416, 769), (707, 17, 422, 768), (23, 728, 425, 423), (745, 759, 778, 426), (272, 273, 424, 418, 427, 378, 377, 757, 780, 430), (435, 783, 726, 429), (781, 434, 428, 708), (271, 15, 434, 781), (376, 271, 781, 784), (21, 305, 783, 435), (305, 341, 785, 783), (341, 376, 784, 785), (345, 380, 786, 787), (309, 345, 787, 788), (30, 309, 788, 441), (380, 275, 790, 786), (275, 25, 440, 790), (438, 439, 436, 433, 432, 437), (441, 788, 729, 447), (790, 440, 446, 705), (749, 763, 796, 794), (32, 731, 793, 453), (704, 27, 452, 792), (747, 346, 347, 795, 801, 455, 311, 310, 449, 789), (453, 793, 800, 459), (456, 797, 799, 463, 462, 461), (792, 452, 458, 798), (444, 445, 791, 761, 450, 443), (276, 277, 454, 460, 457, 382, 381, 451, 442, 448), (367, 402, 297, 415, 414, 331), (229, 41, 464, 69, 68), (70, 333, 0, 573), (70, 1, 334), (55, 1, 70, 465, 42, 198), (246, 182, 685), (686, 661, 258), (178, 678, 656), (206, 221, 259), (217, 808, 809, 218), (216, 810, 808, 217), (495, 811, 810, 216), (214, 479, 480, 215), (222, 484, 479, 214), (211, 477, 478, 212), (210, 476, 477, 211), (209, 475, 476, 210), (208, 474, 475, 209), (488, 815, 474, 208), (205, 813, 814, 207), (218, 809, 813, 205), (203, 470, 471, 204), (202, 469, 470, 203), (201, 468, 469, 202), (553, 674, 468, 201), (212, 478, 467, 200), (204, 471, 466, 199), (207, 814, 815, 488), (91, 207, 488, 486), (502, 500, 631, 848), (596, 597, 487, 4), (215, 480, 811, 495), (126, 215, 495, 493), (614, 615, 494, 137), (480, 120, 820, 811), (148, 240, 691, 821), (240, 132, 623, 691), (133, 491, 490, 142), (515, 516, 519, 520, 530, 630, 503, 504, 512, 513, 807, 845, 830, 517), (694, 97, 603, 823), (98, 499, 501, 108), (85, 818, 842, 507), (816, 473, 526, 844), (692, 241, 829, 831), (146, 147, 514, 805), (473, 472, 525, 526), (74, 85, 507, 582), (812, 492, 628, 838), (472, 483, 522, 525), (147, 822, 846, 514), (485, 489, 528, 527), (819, 121, 510, 509), (497, 498, 518, 529), (121, 122, 511, 510), (483, 482, 521, 522), (825, 118, 608, 508), (482, 481, 523, 521), (122, 123, 581, 511), (481, 496, 524, 523)])
me_maint2_6.polygons.foreach_set('use_smooth', [True] * 408)
_k = set([(20, 851), (144, 853), (172, 857), (265, 370), (265, 533), (270, 375), (270, 861), (293, 398), (293, 531), (294, 399), (294, 645), (295, 400), (295, 587), (296, 401), (296, 666), (299, 335), (299, 850), (304, 340), (304, 852), (327, 363), (327, 854), (328, 364), (328, 856), (329, 365), (329, 858), (330, 366), (330, 594), (335, 370), (340, 375), (363, 398), (364, 399), (365, 400), (366, 401), (668, 849), (669, 862), (670, 855), (849, 869), (851, 870), (853, 871), (855, 872), (857, 873), (859, 860), (860, 874), (862, 875), (863, 864), (864, 876), (865, 866), (866, 877), (867, 868), (868, 878), (869, 874), (870, 875), (871, 876), (872, 877), (873, 878)])
me_maint2_6.attributes.new('sharp_edge', 'BOOLEAN', 'EDGE').data.foreach_set('value', [ (min(e.vertices), max(e.vertices)) in _k for e in me_maint2_6.edges])
_uv = me_maint2_6.uv_layers.new(name='UVMap')
_uv.uv.foreach_set('vector', [0.75, 0.8647, 0.9064, 0.8647, 0.9064, 0.8987, 0.75, 0.8987, 0.75, 0.6223, 0.9064, 0.6223, 0.9064, 0.6609, 0.75, 0.6609, 0.75, 0.3742, 0.9064, 0.3742, 0.9064, 0.411, 0.75, 0.411, 0.75, 0.1184, 0.9064, 0.1184, 0.9064, 0.1529, 0.75, 0.1529, 0.75, 0.6609, 0.9064, 0.6609, 0.9064, 0.6949, 0.75, 0.6949, 0.75, 0.6949, 0.9064, 0.6949, 0.9064, 0.7289, 0.75, 0.7289, 0.75, 0.7579, 0.9064, 0.7579, 0.9064, 0.7628, 0.75, 0.7628, 0.75, 0.7628, 0.9064, 0.7628, 0.9064, 0.7968, 0.75, 0.7968, 0.75, 0.8282, 0.9064, 0.8282, 0.9064, 0.8308, 0.75, 0.8308, 0.75, 0.8308, 0.9064, 0.8308, 0.9064, 0.8647, 0.75, 0.8647, 0.75, 0.411, 0.9064, 0.411, 0.9064, 0.4438, 0.75, 0.4438, 0.75, 0.4438, 0.9064, 0.4438, 0.9064, 0.4795, 0.75, 0.4795, 0.75, 0.5079, 0.9064, 0.5079, 0.9064, 0.5152, 0.75, 0.5152, 0.75, 0.5152, 0.9064, 0.5152, 0.9064, 0.5509, 0.75, 0.5509, 0.75, 0.5781, 0.9064, 0.5781, 0.9064, 0.5866, 0.75, 0.5866, 0.75, 0.5866, 0.9064, 0.5866, 0.9064, 0.6223, 0.75, 0.6223, 0.75, 0.1529, 0.9064, 0.1529, 0.9064, 0.1898, 0.75, 0.1898, 0.75, 0.1898, 0.9064, 0.1898, 0.9064, 0.2267, 0.75, 0.2267, 0.75, 0.2577, 0.9064, 0.2577, 0.9064, 0.2636, 0.75, 0.2636, 0.75, 0.2636, 0.9064, 0.2636, 0.9064, 0.3004, 0.75, 0.3004, 0.75, 0.328, 0.9064, 0.328, 0.9064, 0.3373, 0.75, 0.3373, 0.75, 0.3373, 0.9064, 0.3373, 0.9064, 0.3742, 0.75, 0.3742, 0.75, 0.0, 0.9064, 0.0, 0.9064, 0.02664, 0.75, 0.02664, 0.75, 0.02664, 0.9064, 0.02664, 0.9064, 0.05723, 0.75, 0.05723, 0.75, 0.05723, 0.9064, 0.05723, 0.9064, 0.08782, 0.75, 0.08782, 0.75, 0.08782, 0.9064, 0.08782, 0.9064, 0.1184, 0.75, 0.1184, 0.9688, 0.9797, 1.0, 0.9797, 1.0, 1.0, 0.9688, 1.0, 0.9688, 0.8647, 1.0, 0.8647, 1.0, 0.8987, 0.9688, 0.8987, 0.9688, 0.8987, 1.0, 0.8987, 1.0, 0.9189, 0.9688, 0.9189, 0.9688, 0.9189, 1.0, 0.9189, 1.0, 0.9392, 0.9688, 0.9392, 0.9688, 0.9392, 1.0, 0.9392, 1.0, 0.9595, 0.9688, 0.9595, 0.9688, 0.9595, 1.0, 0.9595, 1.0, 0.9797, 0.9688, 0.9797, 0.75, 0.9595, 0.9064, 0.9595, 0.9064, 0.9797, 0.75, 0.9797, 0.75, 0.9392, 0.9064, 0.9392, 0.9064, 0.9595, 0.75, 0.9595, 0.75, 0.9189, 0.9064, 0.9189, 0.9064, 0.9392, 0.75, 0.9392, 0.75, 0.8987, 0.9064, 0.8987, 0.9064, 0.9189, 0.75, 0.9189, 0.75, 0.9797, 0.9064, 0.9797, 0.9064, 1.0, 0.75, 1.0, 0.04679, 0.9797, 0.09359, 0.9797, 0.09359, 1.0, 0.04679, 1.0, 0.04679, 0.8647, 0.09359, 0.8647, 0.09359, 0.8987, 0.04679, 0.8987, 0.04679, 0.8987, 0.09359, 0.8987, 0.09359, 0.9189, 0.04679, 0.9189, 0.04679, 0.9189, 0.09359, 0.9189, 0.09359, 0.9392, 0.04679, 0.9392, 0.04679, 0.9392, 0.09359, 0.9392, 0.09359, 0.9595, 0.04679, 0.9595, 0.04679, 0.9595, 0.09359, 0.9595, 0.09359, 0.9797, 0.04679, 0.9797, 0.9064, 0.8647, 0.9064, 0.8987, 0.9064, 0.8987, 0.9064, 0.8647, 0.664, 0.8987, 0.09359, 0.8987, 0.09359, 0.8987, 0.664, 0.8987, 0.09359, 0.02664, 0.09359, 0.0, 0.09359, 0.0, 0.09359, 0.02664, 1.0, 0.9797, 1.0, 0.9595, 1.0, 0.9392, 1.0, 0.9189, 1.0, 0.8987, 1.0, 1.0, 0.0, 0.9189, 0.0, 0.9392, 0.0, 0.9595, 0.0, 0.9797, 0.0, 1.0, 0.0, 0.8987, 0.09359, 0.6949, 0.09359, 0.6609, 0.09359, 0.6609, 0.09359, 0.6949, 0.9064, 0.6223, 0.9064, 0.6609, 0.9064, 0.6609, 0.9064, 0.6223, 0.04679, 0.6223, 0.09359, 0.6223, 0.09359, 0.6609, 0.04679, 0.6609, 0.04679, 0.5509, 0.04679, 0.5866, 0.04679, 0.5866, 0.04679, 0.5509, 0.09359, 0.05723, 0.09359, 0.06222, 0.06483, 0.06222, 0.9064, 0.3742, 0.9064, 0.411, 0.9064, 0.411, 0.9064, 0.3742, 0.09359, 0.4438, 0.09359, 0.411, 0.09359, 0.411, 0.09359, 0.4438, 0.9064, 0.1184, 0.9064, 0.1529, 0.9064, 0.1529, 0.9064, 0.1184, 0.09359, 0.1898, 0.09359, 0.1529, 0.09359, 0.1529, 0.09359, 0.1898, 0.09359, 0.8987, 0.09359, 0.8647, 0.09359, 0.8647, 0.09359, 0.8987, 0.09359, 0.8647, 0.09359, 0.8308, 0.09359, 0.8308, 0.09359, 0.8647, 0.09359, 0.8308, 0.09359, 0.7968, 0.09359, 0.7968, 0.09359, 0.8308, 0.09359, 0.7968, 0.09359, 0.7628, 0.09359, 0.7628, 0.09359, 0.7968, 0.09359, 0.7628, 0.09359, 0.7289, 0.09359, 0.7289, 0.09359, 0.7628, 0.09359, 0.7187, 0.09359, 0.6949, 0.09359, 0.6949, 0.09359, 0.7187, 0.9064, 0.6609, 0.9064, 0.6949, 0.9064, 0.6949, 0.9064, 0.6609, 0.9064, 0.7188, 0.9064, 0.7289, 0.9064, 0.7289, 0.9064, 0.7188, 0.9064, 0.7289, 0.9064, 0.7628, 0.9064, 0.7628, 0.9064, 0.7289, 0.9064, 0.7628, 0.9064, 0.7968, 0.9064, 0.7968, 0.9064, 0.7628, 0.9064, 0.7968, 0.9064, 0.8308, 0.9064, 0.8308, 0.9064, 0.7968, 0.9064, 0.8308, 0.9064, 0.8647, 0.9064, 0.8647, 0.9064, 0.8308, 0.04679, 0.6609, 0.09359, 0.6609, 0.09359, 0.6949, 0.04679, 0.6949, 0.04679, 0.7187, 0.09359, 0.7187, 0.09359, 0.7289, 0.04679, 0.7289, 0.04679, 0.7289, 0.09359, 0.7289, 0.09359, 0.7628, 0.04679, 0.7628, 0.04679, 0.7628, 0.09359, 0.7628, 0.09359, 0.7968, 0.04679, 0.7968, 0.04679, 0.7968, 0.09359, 0.7968, 0.09359, 0.8308, 0.04679, 0.8308, 0.04679, 0.8308, 0.09359, 0.8308, 0.09359, 0.8647, 0.04679, 0.8647, 0.0, 0.6617, 0.0, 0.6235, 0.0, 0.6235, 0.0, 0.6617, 0.9688, 0.7188, 1.0, 0.7188, 1.0, 0.7289, 0.9688, 0.7289, 0.9688, 0.7289, 1.0, 0.7289, 1.0, 0.7628, 0.9688, 0.7628, 0.9688, 0.7628, 1.0, 0.7628, 1.0, 0.7968, 0.9688, 0.7968, 0.9688, 0.7968, 1.0, 0.7968, 1.0, 0.8308, 0.9688, 0.8308, 0.9688, 0.8308, 1.0, 0.8308, 1.0, 0.8647, 0.9688, 0.8647, 0.09359, 0.6609, 0.09359, 0.6223, 0.09359, 0.6223, 0.09359, 0.6609, 0.09359, 0.6223, 0.09359, 0.5866, 0.09359, 0.5866, 0.09359, 0.6223, 0.09359, 0.5866, 0.09359, 0.5509, 0.09359, 0.5509, 0.09359, 0.5866, 0.09359, 0.5468, 0.09359, 0.5152, 0.09359, 0.5152, 0.09359, 0.5468, 0.09359, 0.5152, 0.09359, 0.4795, 0.09359, 0.4795, 0.09359, 0.5152, 0.09359, 0.4688, 0.09359, 0.4438, 0.09359, 0.4438, 0.09359, 0.4688, 0.9532, 0.05815, 1.0, 0.05815, 1.0, 0.06347, 0.9532, 0.06347, 0.9688, 0.4688, 1.0, 0.4688, 1.0, 0.4795, 0.9688, 0.4795, 0.9688, 0.4795, 1.0, 0.4795, 1.0, 0.5152, 0.9688, 0.5152, 0.04679, 0.6609, 0.04679, 0.6949, 0.04679, 0.6949, 0.04679, 0.6609, 0.04679, 0.5866, 0.04679, 0.6223, 0.04679, 0.6223, 0.04679, 0.5866, 0.0, 0.6235, 0.0, 0.5881, 0.0, 0.5881, 0.0, 0.6235, 0.04679, 0.4688, 0.09359, 0.4688, 0.09359, 0.4795, 0.04679, 0.4795, 0.04679, 0.4795, 0.09359, 0.4795, 0.09359, 0.5152, 0.04679, 0.5152, 0.04679, 0.5468, 0.09359, 0.5468, 0.09359, 0.5509, 0.04679, 0.5509, 0.04679, 0.5509, 0.09359, 0.5509, 0.09359, 0.5866, 0.04679, 0.5866, 0.04679, 0.5866, 0.09359, 0.5866, 0.09359, 0.6223, 0.04679, 0.6223, 0.9064, 0.411, 0.9064, 0.4438, 0.9064, 0.4438, 0.9064, 0.411, 0.9064, 0.4688, 0.9064, 0.4795, 0.9064, 0.4795, 0.9064, 0.4688, 0.9064, 0.4795, 0.9064, 0.5152, 0.9064, 0.5152, 0.9064, 0.4795, 0.9064, 0.5468, 0.9064, 0.5509, 0.9064, 0.5509, 0.9064, 0.5468, 0.9064, 0.5509, 0.9064, 0.5866, 0.9064, 0.5866, 0.9064, 0.5509, 0.9064, 0.5866, 0.9064, 0.6223, 0.9064, 0.6223, 0.9064, 0.5866, 0.09359, 0.411, 0.09359, 0.3742, 0.09359, 0.3742, 0.09359, 0.411, 0.09359, 0.3594, 0.09359, 0.3373, 0.09359, 0.3373, 0.09359, 0.3594, 0.09359, 0.3373, 0.09359, 0.3004, 0.09359, 0.3004, 0.09359, 0.3373, 0.09359, 0.3004, 0.09359, 0.2636, 0.09359, 0.2636, 0.09359, 0.3004, 0.09359, 0.2636, 0.09359, 0.2267, 0.09359, 0.2267, 0.09359, 0.2636, 0.09359, 0.2267, 0.09359, 0.1898, 0.09359, 0.1898, 0.09359, 0.2267, 0.9064, 0.1529, 0.9064, 0.1898, 0.9064, 0.1898, 0.9064, 0.1529, 0.9064, 0.1898, 0.9064, 0.2267, 0.9064, 0.2267, 0.9064, 0.1898, 0.9064, 0.2267, 0.9064, 0.2636, 0.9064, 0.2636, 0.9064, 0.2267, 0.9064, 0.2636, 0.9064, 0.3004, 0.9064, 0.3004, 0.9064, 0.2636, 0.9064, 0.3004, 0.9064, 0.3373, 0.9064, 0.3373, 0.9064, 0.3004, 0.9064, 0.3594, 0.9064, 0.3742, 0.9064, 0.3742, 0.9064, 0.3594, 0.09359, 0.08782, 0.09359, 0.06222, 0.09359, 0.06222, 0.09359, 0.08782, 0.9532, 0.0, 1.0, 0.0, 1.0, 0.02664, 0.9532, 0.02664, 0.9532, 0.02664, 1.0, 0.02664, 1.0, 0.05723, 0.9532, 0.05723, 0.04679, 0.0, 0.09359, 0.0, 0.09359, 0.02664, 0.04679, 0.02664, 0.04679, 0.02664, 0.09359, 0.02664, 0.09359, 0.05723, 0.04679, 0.05723, 0.9064, 0.0, 0.9064, 0.02664, 0.9064, 0.02664, 0.9064, 0.0, 0.9064, 0.02664, 0.9064, 0.05723, 0.9064, 0.05723, 0.9064, 0.02664, 0.9064, 0.06255, 0.9064, 0.08782, 0.9064, 0.08782, 0.9064, 0.06255, 0.9064, 0.08782, 0.9064, 0.1184, 0.9064, 0.1184, 0.9064, 0.08782, 0.09359, 0.1529, 0.09359, 0.1184, 0.09359, 0.1184, 0.09359, 0.1529, 0.09359, 0.1184, 0.09359, 0.08782, 0.09359, 0.08782, 0.09359, 0.1184, 0.09359, 0.06222, 0.09359, 0.05723, 0.09359, 0.05723, 0.09359, 0.06222, 0.09359, 0.05723, 0.09359, 0.02664, 0.09359, 0.02664, 0.09359, 0.05723, 0.9064, 0.4438, 0.9064, 0.4688, 0.9064, 0.4688, 0.9064, 0.4438, 0.9532, 0.05815, 0.9532, 0.06347, 0.936, 0.06347, 1.0, 0.3594, 1.0, 0.4688, 0.9688, 0.4688, 0.9532, 0.4688, 0.9064, 0.4688, 0.9064, 0.4438, 0.9532, 0.3594, 0.09359, 0.4795, 0.09359, 0.4688, 0.09359, 0.4688, 0.09359, 0.4795, 0.9064, 0.05723, 0.9064, 0.06255, 0.9064, 0.06255, 0.9064, 0.05723, 0.9064, 0.06255, 0.936, 0.06255, 0.9064, 0.08782, 0.9064, 0.02664, 0.9532, 0.02664, 0.9532, 0.05723, 0.9064, 0.05723, 0.9064, 0.0, 0.9532, 0.0, 0.9532, 0.02664, 0.9064, 0.02664, 0.9064, 0.5866, 0.9532, 0.5866, 0.9532, 0.6223, 0.9064, 0.6223, 0.9064, 0.5509, 0.9532, 0.5509, 0.9532, 0.5866, 0.9064, 0.5866, 0.9064, 0.5468, 0.9532, 0.5468, 0.9532, 0.5509, 0.9064, 0.5509, 0.9064, 0.4795, 0.9532, 0.4795, 0.9532, 0.5152, 0.9064, 0.5152, 0.9064, 0.4688, 0.9532, 0.4688, 0.9532, 0.4795, 0.9064, 0.4795, 0.04679, 0.3594, 0.04679, 0.06222, 0.06483, 0.06222, 0.09359, 0.08782, 0.09359, 0.1184, 0.09359, 0.1529, 0.09359, 0.1898, 0.09359, 0.2267, 0.09359, 0.2636, 0.09359, 0.3004, 0.09359, 0.3373, 0.09359, 0.3594, 0.09359, 0.3742, 0.09359, 0.411, 0.09359, 0.4438, 0.9064, 0.8308, 0.9532, 0.8308, 0.9532, 0.8647, 0.9064, 0.8647, 0.9064, 0.7968, 0.9532, 0.7968, 0.9532, 0.8308, 0.9064, 0.8308, 0.9064, 0.7628, 0.9532, 0.7628, 0.9532, 0.7968, 0.9064, 0.7968, 0.9064, 0.7289, 0.9532, 0.7289, 0.9532, 0.7628, 0.9064, 0.7628, 0.9064, 0.7188, 0.9532, 0.7188, 0.9532, 0.7289, 0.9064, 0.7289, 0.9064, 0.6609, 0.9532, 0.6609, 0.9532, 0.6949, 0.9064, 0.6949, 0.9064, 0.6223, 0.9532, 0.6223, 0.9532, 0.6609, 0.9064, 0.6609, 0.9064, 0.9595, 0.9532, 0.9595, 0.9532, 0.9797, 0.9064, 0.9797, 0.9064, 0.9392, 0.9532, 0.9392, 0.9532, 0.9595, 0.9064, 0.9595, 0.9064, 0.9189, 0.9532, 0.9189, 0.9532, 0.9392, 0.9064, 0.9392, 0.9064, 0.8987, 0.9532, 0.8987, 0.9532, 0.9189, 0.9064, 0.9189, 0.9064, 0.8647, 0.9532, 0.8647, 0.9532, 0.8987, 0.9064, 0.8987, 0.9064, 0.9797, 0.9532, 0.9797, 0.9532, 1.0, 0.9064, 1.0, 0.0, 0.02664, 0.04679, 0.02664, 0.04679, 0.05723, 0.0, 0.05723, 0.0, 0.0, 0.04679, 0.0, 0.04679, 0.02664, 0.0, 0.02664, 0.04679, 0.6223, 0.04679, 0.6609, 0.04679, 0.6609, 0.04679, 0.6223, 0.999, 0.6235, 0.999, 0.6617, 0.999, 0.6617, 0.999, 0.6235, 0.0, 0.6953, 0.0, 0.6617, 0.0, 0.6617, 0.0, 0.6953, 0.0, 0.4795, 0.04679, 0.4795, 0.04679, 0.5152, 0.0, 0.5152, 0.0, 0.4688, 0.04679, 0.4688, 0.04679, 0.4795, 0.0, 0.4795, 0.0, 0.8308, 0.04679, 0.8308, 0.04679, 0.8647, 0.0, 0.8647, 0.0, 0.7968, 0.04679, 0.7968, 0.04679, 0.8308, 0.0, 0.8308, 0.0, 0.7628, 0.04679, 0.7628, 0.04679, 0.7968, 0.0, 0.7968, 0.0, 0.7289, 0.04679, 0.7289, 0.04679, 0.7628, 0.0, 0.7628, 0.0, 0.7187, 0.04679, 0.7187, 0.04679, 0.7289, 0.0, 0.7289, 1.0, 0.6223, 1.0, 0.6609, 1.0, 0.6949, 1.0, 0.7188, 0.9688, 0.7188, 0.9688, 0.6949, 0.9688, 0.6609, 0.9688, 0.6223, 0.9688, 0.5866, 0.9688, 0.5509, 0.9688, 0.5468, 1.0, 0.5468, 1.0, 0.5509, 1.0, 0.5866, 0.04679, 0.6949, 0.04679, 0.7187, 0.04679, 0.7187, 0.04679, 0.6949, 0.0, 0.9595, 0.04679, 0.9595, 0.04679, 0.9797, 0.0, 0.9797, 0.0, 0.9392, 0.04679, 0.9392, 0.04679, 0.9595, 0.0, 0.9595, 0.0, 0.9189, 0.04679, 0.9189, 0.04679, 0.9392, 0.0, 0.9392, 0.0, 0.8987, 0.04679, 0.8987, 0.04679, 0.9189, 0.0, 0.9189, 0.0, 0.8647, 0.04679, 0.8647, 0.04679, 0.8987, 0.0, 0.8987, 0.0, 0.9797, 0.04679, 0.9797, 0.04679, 1.0, 0.0, 1.0, 0.9064, 0.3373, 0.9064, 0.3594, 0.9064, 0.3594, 0.9064, 0.3373, 1.0, 0.06255, 1.0, 0.3594, 0.9532, 0.3594, 0.9532, 0.06255, 0.09359, 0.3742, 0.09359, 0.3594, 0.09359, 0.3594, 0.09359, 0.3742, 0.04679, 0.3594, 0.09359, 0.4438, 0.09359, 0.4688, 0.04679, 0.4688, 0.0, 0.4688, 0.0, 0.3594, 0.9532, 0.3594, 0.9064, 0.4438, 0.9064, 0.411, 0.9064, 0.3742, 0.9064, 0.3594, 0.9064, 0.3373, 0.9064, 0.3004, 0.9064, 0.2636, 0.9064, 0.2267, 0.9064, 0.1898, 0.9064, 0.1529, 0.9064, 0.1184, 0.9064, 0.08782, 0.936, 0.06255, 0.9532, 0.06255, 0.09359, 0.08782, 0.06483, 0.06222, 0.09359, 0.06222, 0.0, 0.05815, 0.04679, 0.05815, 0.04679, 0.06314, 0.0, 0.06314, 0.04679, 0.06222, 0.04679, 0.3594, 0.0, 0.3594, 0.0, 0.06222, 1.0, 0.3594, 1.0, 0.06255, 1.0, 0.05723, 1.0, 0.4688, 0.0, 0.06222, 0.0, 0.3594, 0.0, 0.4688, 0.0, 0.05723, 0.75, 0.7289, 0.9064, 0.7289, 0.9064, 0.75, 0.75, 0.75, 0.75, 0.8202, 0.9064, 0.8202, 0.9064, 0.8282, 0.75, 0.8282, 0.7422, 0.7289, 0.75, 0.7289, 0.75, 0.75, 0.7422, 0.75, 0.9064, 0.8987, 0.75, 0.8987, 0.75, 0.8987, 0.9064, 0.8987, 0.7422, 0.9797, 0.75, 0.9797, 0.75, 1.0, 0.7422, 1.0, 0.7422, 0.8987, 0.75, 0.8987, 0.75, 0.9189, 0.7422, 0.9189, 0.7422, 0.9189, 0.75, 0.9189, 0.75, 0.9392, 0.7422, 0.9392, 0.7422, 0.9392, 0.75, 0.9392, 0.75, 0.9595, 0.7422, 0.9595, 0.7422, 0.9595, 0.75, 0.9595, 0.75, 0.9797, 0.7422, 0.9797, 0.7422, 0.08782, 0.75, 0.08782, 0.75, 0.1184, 0.7422, 0.1184, 0.7422, 0.05723, 0.75, 0.05723, 0.75, 0.08782, 0.7422, 0.08782, 0.7422, 0.02664, 0.75, 0.02664, 0.75, 0.05723, 0.7422, 0.05723, 0.7422, 0.0, 0.75, 0.0, 0.75, 0.02664, 0.7422, 0.02664, 0.7422, 0.3373, 0.75, 0.3373, 0.75, 0.3742, 0.7422, 0.3742, 0.7422, 0.3292, 0.75, 0.3292, 0.75, 0.3373, 0.7422, 0.3373, 0.7422, 0.1898, 0.75, 0.1898, 0.75, 0.2267, 0.7422, 0.2267, 0.7422, 0.1529, 0.75, 0.1529, 0.75, 0.1898, 0.7422, 0.1898, 0.7422, 0.5866, 0.75, 0.5866, 0.75, 0.6223, 0.7422, 0.6223, 0.7422, 0.579, 0.75, 0.579, 0.75, 0.5866, 0.7422, 0.5866, 0.7422, 0.4438, 0.75, 0.4438, 0.75, 0.4795, 0.7422, 0.4795, 0.7422, 0.411, 0.75, 0.411, 0.75, 0.4438, 0.7422, 0.4438, 0.7422, 0.8308, 0.75, 0.8308, 0.75, 0.8647, 0.7422, 0.8647, 0.7422, 0.8288, 0.75, 0.8288, 0.75, 0.8308, 0.7422, 0.8308, 0.7422, 0.6949, 0.75, 0.6949, 0.75, 0.7289, 0.7422, 0.7289, 0.7422, 0.6609, 0.75, 0.6609, 0.75, 0.6949, 0.7422, 0.6949, 0.7422, 0.1184, 0.75, 0.1184, 0.75, 0.1529, 0.7422, 0.1529, 0.7422, 0.3742, 0.75, 0.3742, 0.75, 0.411, 0.7422, 0.411, 0.7422, 0.6223, 0.75, 0.6223, 0.75, 0.6609, 0.7422, 0.6609, 0.7422, 0.8647, 0.75, 0.8647, 0.75, 0.8987, 0.7422, 0.8987, 0.09359, 0.8647, 0.664, 0.8647, 0.664, 0.8987, 0.09359, 0.8987, 0.09359, 0.6223, 0.664, 0.6223, 0.664, 0.6609, 0.09359, 0.6609, 0.09359, 0.3742, 0.664, 0.3742, 0.664, 0.411, 0.09359, 0.411, 0.09359, 0.1184, 0.664, 0.1184, 0.664, 0.1529, 0.09359, 0.1529, 0.09359, 0.6609, 0.664, 0.6609, 0.664, 0.6949, 0.09359, 0.6949, 0.09359, 0.6949, 0.664, 0.6949, 0.664, 0.7289, 0.09359, 0.7289, 0.09359, 0.7579, 0.664, 0.7579, 0.664, 0.7628, 0.09359, 0.7628, 0.09359, 0.7628, 0.664, 0.7628, 0.664, 0.7968, 0.09359, 0.7968, 0.09359, 0.8282, 0.664, 0.8282, 0.664, 0.8308, 0.09359, 0.8308, 0.09359, 0.8308, 0.664, 0.8308, 0.664, 0.8647, 0.09359, 0.8647, 0.09359, 0.411, 0.664, 0.411, 0.664, 0.4438, 0.09359, 0.4438, 0.09359, 0.4438, 0.664, 0.4438, 0.664, 0.4795, 0.09359, 0.4795, 0.09359, 0.5079, 0.664, 0.5079, 0.664, 0.5152, 0.09359, 0.5152, 0.09359, 0.5152, 0.664, 0.5152, 0.664, 0.5509, 0.09359, 0.5509, 0.09359, 0.5781, 0.664, 0.5781, 0.664, 0.5866, 0.09359, 0.5866, 0.09359, 0.5866, 0.664, 0.5866, 0.664, 0.6223, 0.09359, 0.6223, 0.09359, 0.1529, 0.664, 0.1529, 0.664, 0.1898, 0.09359, 0.1898, 0.09359, 0.1898, 0.664, 0.1898, 0.664, 0.2267, 0.09359, 0.2267, 0.09359, 0.2577, 0.664, 0.2577, 0.664, 0.2636, 0.09359, 0.2636, 0.09359, 0.2636, 0.664, 0.2636, 0.664, 0.3004, 0.09359, 0.3004, 0.09359, 0.328, 0.664, 0.328, 0.664, 0.3373, 0.09359, 0.3373, 0.09359, 0.3373, 0.664, 0.3373, 0.664, 0.3742, 0.09359, 0.3742, 0.09359, 0.0, 0.664, 0.0, 0.664, 0.02664, 0.09359, 0.02664, 0.09359, 0.02664, 0.664, 0.02664, 0.664, 0.05723, 0.09359, 0.05723, 0.09359, 0.05723, 0.664, 0.05723, 0.664, 0.08782, 0.09359, 0.08782, 0.09359, 0.08782, 0.664, 0.08782, 0.664, 0.1184, 0.09359, 0.1184, 0.09359, 0.9595, 0.664, 0.9595, 0.664, 0.9797, 0.09359, 0.9797, 0.09359, 0.9392, 0.664, 0.9392, 0.664, 0.9595, 0.09359, 0.9595, 0.09359, 0.9189, 0.664, 0.9189, 0.664, 0.9392, 0.09359, 0.9392, 0.09359, 0.8987, 0.664, 0.8987, 0.664, 0.9189, 0.09359, 0.9189, 0.09359, 0.9797, 0.664, 0.9797, 0.664, 1.0, 0.09359, 1.0, 0.09359, 0.7289, 0.664, 0.7289, 0.664, 0.75, 0.09359, 0.75, 0.09359, 0.8202, 0.664, 0.8202, 0.664, 0.8282, 0.09359, 0.8282, 0.6718, 0.8987, 0.664, 0.8987, 0.664, 0.8987, 0.6718, 0.8987, 0.7422, 0.8987, 0.6718, 0.8987, 0.6718, 0.8987, 0.7422, 0.8987, 0.664, 0.8647, 0.6718, 0.8647, 0.6718, 0.8987, 0.664, 0.8987, 0.664, 0.6223, 0.6718, 0.6223, 0.6718, 0.6609, 0.664, 0.6609, 0.664, 0.3742, 0.6718, 0.3742, 0.6718, 0.411, 0.664, 0.411, 0.664, 0.1184, 0.6718, 0.1184, 0.6718, 0.1529, 0.664, 0.1529, 0.664, 0.6609, 0.6718, 0.6609, 0.6718, 0.6949, 0.664, 0.6949, 0.664, 0.6949, 0.6718, 0.6949, 0.6718, 0.7289, 0.664, 0.7289, 0.664, 0.8288, 0.6718, 0.8288, 0.6718, 0.8308, 0.664, 0.8308, 0.664, 0.8308, 0.6718, 0.8308, 0.6718, 0.8647, 0.664, 0.8647, 0.664, 0.411, 0.6718, 0.411, 0.6718, 0.4438, 0.664, 0.4438, 0.664, 0.4438, 0.6718, 0.4438, 0.6718, 0.4795, 0.664, 0.4795, 0.664, 0.579, 0.6718, 0.579, 0.6718, 0.5866, 0.664, 0.5866, 0.664, 0.5866, 0.6718, 0.5866, 0.6718, 0.6223, 0.664, 0.6223, 0.664, 0.1529, 0.6718, 0.1529, 0.6718, 0.1898, 0.664, 0.1898, 0.664, 0.1898, 0.6718, 0.1898, 0.6718, 0.2267, 0.664, 0.2267, 0.664, 0.3292, 0.6718, 0.3292, 0.6718, 0.3373, 0.664, 0.3373, 0.664, 0.3373, 0.6718, 0.3373, 0.6718, 0.3742, 0.664, 0.3742, 0.664, 0.0, 0.6718, 0.0, 0.6718, 0.02664, 0.664, 0.02664, 0.664, 0.02664, 0.6718, 0.02664, 0.6718, 0.05723, 0.664, 0.05723, 0.664, 0.05723, 0.6718, 0.05723, 0.6718, 0.08782, 0.664, 0.08782, 0.664, 0.08782, 0.6718, 0.08782, 0.6718, 0.1184, 0.664, 0.1184, 0.664, 0.9595, 0.6718, 0.9595, 0.6718, 0.9797, 0.664, 0.9797, 0.664, 0.9392, 0.6718, 0.9392, 0.6718, 0.9595, 0.664, 0.9595, 0.664, 0.9189, 0.6718, 0.9189, 0.6718, 0.9392, 0.664, 0.9392, 0.664, 0.8987, 0.6718, 0.8987, 0.6718, 0.9189, 0.664, 0.9189, 0.664, 0.9797, 0.6718, 0.9797, 0.6718, 1.0, 0.664, 1.0, 0.664, 0.7289, 0.6718, 0.7289, 0.6718, 0.75, 0.664, 0.75, 0.75, 0.8987, 0.7422, 0.8987, 0.7422, 0.8987, 0.75, 0.8987, 0.6718, 0.8647, 0.7422, 0.8647, 0.7422, 0.8987, 0.6718, 0.8987, 0.6718, 0.6223, 0.7422, 0.6223, 0.7422, 0.6609, 0.6718, 0.6609, 0.6718, 0.3742, 0.7422, 0.3742, 0.7422, 0.411, 0.6718, 0.411, 0.6718, 0.1184, 0.7422, 0.1184, 0.7422, 0.1529, 0.6718, 0.1529, 0.6718, 0.6609, 0.7422, 0.6609, 0.7422, 0.6949, 0.6718, 0.6949, 0.6718, 0.6949, 0.7422, 0.6949, 0.7422, 0.7289, 0.6718, 0.7289, 0.6718, 0.7579, 0.7422, 0.7579, 0.7422, 0.7628, 0.6718, 0.7628, 0.6718, 0.7628, 0.7422, 0.7628, 0.7422, 0.7968, 0.6718, 0.7968, 0.6718, 0.8288, 0.7422, 0.8288, 0.7422, 0.8308, 0.6718, 0.8308, 0.6718, 0.8308, 0.7422, 0.8308, 0.7422, 0.8647, 0.6718, 0.8647, 0.6718, 0.411, 0.7422, 0.411, 0.7422, 0.4438, 0.6718, 0.4438, 0.6718, 0.4438, 0.7422, 0.4438, 0.7422, 0.4795, 0.6718, 0.4795, 0.6718, 0.5079, 0.7422, 0.5079, 0.7422, 0.5152, 0.6718, 0.5152, 0.6718, 0.5152, 0.7422, 0.5152, 0.7422, 0.5509, 0.6718, 0.5509, 0.6718, 0.579, 0.7422, 0.579, 0.7422, 0.5866, 0.6718, 0.5866, 0.6718, 0.5866, 0.7422, 0.5866, 0.7422, 0.6223, 0.6718, 0.6223, 0.6718, 0.1529, 0.7422, 0.1529, 0.7422, 0.1898, 0.6718, 0.1898, 0.6718, 0.1898, 0.7422, 0.1898, 0.7422, 0.2267, 0.6718, 0.2267, 0.6718, 0.2577, 0.7422, 0.2577, 0.7422, 0.2636, 0.6718, 0.2636, 0.6718, 0.2636, 0.7422, 0.2636, 0.7422, 0.3004, 0.6718, 0.3004, 0.6718, 0.3292, 0.7422, 0.3292, 0.7422, 0.3373, 0.6718, 0.3373, 0.6718, 0.3373, 0.7422, 0.3373, 0.7422, 0.3742, 0.6718, 0.3742, 0.6718, 0.0, 0.7422, 0.0, 0.7422, 0.02664, 0.6718, 0.02664, 0.6718, 0.02664, 0.7422, 0.02664, 0.7422, 0.05723, 0.6718, 0.05723, 0.6718, 0.05723, 0.7422, 0.05723, 0.7422, 0.08782, 0.6718, 0.08782, 0.6718, 0.08782, 0.7422, 0.08782, 0.7422, 0.1184, 0.6718, 0.1184, 0.6718, 0.9595, 0.7422, 0.9595, 0.7422, 0.9797, 0.6718, 0.9797, 0.6718, 0.9392, 0.7422, 0.9392, 0.7422, 0.9595, 0.6718, 0.9595, 0.6718, 0.9189, 0.7422, 0.9189, 0.7422, 0.9392, 0.6718, 0.9392, 0.6718, 0.8987, 0.7422, 0.8987, 0.7422, 0.9189, 0.6718, 0.9189, 0.6718, 0.9797, 0.7422, 0.9797, 0.7422, 1.0, 0.6718, 1.0, 0.6718, 0.7289, 0.7422, 0.7289, 0.7422, 0.75, 0.6718, 0.75, 0.6718, 0.7968, 0.7422, 0.7968, 0.7422, 0.8202, 0.6718, 0.8202, 0.09359, 0.7968, 0.664, 0.7968, 0.664, 0.8202, 0.09359, 0.8202, 0.75, 0.7968, 0.9064, 0.7968, 0.9064, 0.8202, 0.75, 0.8202, 0.7478, 0.8202, 0.7478, 0.8282, 0.7444, 0.8202, 0.7444, 0.7968, 0.7444, 0.7628, 0.7444, 0.7579, 0.7478, 0.75, 0.7478, 0.7579, 0.7478, 0.7628, 0.7478, 0.7968, 0.09359, 0.75, 0.664, 0.75, 0.664, 0.7579, 0.09359, 0.7579, 0.683, 0.827, 0.6776, 0.827, 0.683, 0.8215, 0.7311, 0.8215, 0.7364, 0.827, 0.7311, 0.827, 0.75, 0.75, 0.9064, 0.75, 0.9064, 0.7579, 0.75, 0.7579, 0.6703, 0.7579, 0.6703, 0.7628, 0.6703, 0.7968, 0.6703, 0.8202, 0.6655, 0.8282, 0.6655, 0.8202, 0.6655, 0.7968, 0.6655, 0.7628, 0.6655, 0.7579, 0.6655, 0.75, 0.6703, 0.5079, 0.6703, 0.5152, 0.6703, 0.5509, 0.6703, 0.5702, 0.6655, 0.5781, 0.6655, 0.5702, 0.6655, 0.5509, 0.6655, 0.5152, 0.6655, 0.5079, 0.6655, 0.5001, 0.09359, 0.5702, 0.664, 0.5702, 0.664, 0.5781, 0.09359, 0.5781, 0.6795, 0.5709, 0.7346, 0.5709, 0.7407, 0.5774, 0.7346, 0.5774, 0.6795, 0.5774, 0.6734, 0.5774, 0.75, 0.5702, 0.9064, 0.5702, 0.9064, 0.5781, 0.75, 0.5781, 0.75, 0.5509, 0.9064, 0.5509, 0.9064, 0.5702, 0.75, 0.5702, 0.09359, 0.5509, 0.664, 0.5509, 0.664, 0.5702, 0.09359, 0.5702, 0.6718, 0.5509, 0.7422, 0.5509, 0.7422, 0.5702, 0.6718, 0.5702, 0.7478, 0.5152, 0.7478, 0.5509, 0.7478, 0.5702, 0.7478, 0.5781, 0.7444, 0.5702, 0.7444, 0.5509, 0.7444, 0.5152, 0.7444, 0.5079, 0.7478, 0.5001, 0.7478, 0.5079, 0.09359, 0.5001, 0.664, 0.5001, 0.664, 0.5079, 0.09359, 0.5079, 0.75, 0.5001, 0.9064, 0.5001, 0.9064, 0.5079, 0.75, 0.5079, 0.75, 0.4795, 0.9064, 0.4795, 0.9064, 0.5001, 0.75, 0.5001, 0.7422, 0.4795, 0.75, 0.4795, 0.75, 0.5001, 0.7422, 0.5001, 0.09359, 0.4795, 0.664, 0.4795, 0.664, 0.5001, 0.09359, 0.5001, 0.664, 0.4795, 0.6718, 0.4795, 0.6718, 0.5001, 0.664, 0.5001, 0.6718, 0.4795, 0.7422, 0.4795, 0.7422, 0.5001, 0.6718, 0.5001, 0.6718, 0.2267, 0.7422, 0.2267, 0.7422, 0.25, 0.6718, 0.25, 0.664, 0.2267, 0.6718, 0.2267, 0.6718, 0.25, 0.664, 0.25, 0.09359, 0.2267, 0.664, 0.2267, 0.664, 0.25, 0.09359, 0.25, 0.7422, 0.2267, 0.75, 0.2267, 0.75, 0.25, 0.7422, 0.25, 0.75, 0.2267, 0.9064, 0.2267, 0.9064, 0.25, 0.75, 0.25, 0.6803, 0.5001, 0.7337, 0.5001, 0.7396, 0.5001, 0.7337, 0.5079, 0.6803, 0.5079, 0.6744, 0.5001, 0.09359, 0.25, 0.664, 0.25, 0.664, 0.2577, 0.09359, 0.2577, 0.75, 0.25, 0.9064, 0.25, 0.9064, 0.2577, 0.75, 0.2577, 0.6718, 0.3004, 0.7422, 0.3004, 0.7422, 0.3203, 0.6718, 0.3203, 0.09359, 0.3004, 0.664, 0.3004, 0.664, 0.3203, 0.09359, 0.3203, 0.75, 0.3004, 0.9064, 0.3004, 0.9064, 0.3203, 0.75, 0.3203, 0.6703, 0.2612, 0.6703, 0.2664, 0.6703, 0.2992, 0.6703, 0.3169, 0.6655, 0.3237, 0.6655, 0.3169, 0.6655, 0.2992, 0.6655, 0.2664, 0.6655, 0.2612, 0.6655, 0.2544, 0.09359, 0.3203, 0.664, 0.3203, 0.664, 0.328, 0.09359, 0.328, 0.6807, 0.322, 0.7334, 0.322, 0.7392, 0.3264, 0.7334, 0.3264, 0.6807, 0.3264, 0.6748, 0.3264, 0.75, 0.3203, 0.9064, 0.3203, 0.9064, 0.328, 0.75, 0.328, 0.6826, 0.25, 0.7315, 0.25, 0.7369, 0.25, 0.7315, 0.2577, 0.6826, 0.2577, 0.6771, 0.25, 0.7478, 0.2636, 0.7478, 0.3004, 0.7478, 0.3203, 0.7478, 0.328, 0.7444, 0.3203, 0.7444, 0.3004, 0.7444, 0.2636, 0.7444, 0.2577, 0.7478, 0.25, 0.7478, 0.2577, 0.6816, 0.75, 0.7325, 0.75, 0.7381, 0.75, 0.7325, 0.7579, 0.6816, 0.7579, 0.6759, 0.75, 0.0, 0.0, 0.0, 0.0, 0.0, 0.0, 0.0, 0.0, 0.0, 0.0, 0.6565, 0.1283, 0.5617, 0.132, 0.3386, 0.132, 0.3386, 0.1283, 0.6565, 0.1283, 0.6565, 0.132, 0.5647, 0.132, 0.9349, 0.0124, 0.9349, 0.0124, 0.9199, 0.0124, 0.9199, 0.0124, 0.9799, 0.0124, 0.9771, 0.0124, 0.04679, 0.05815, 0.09359, 0.05815, 0.04679, 0.06314, 0.04679, 0.06314, 0.09359, 0.05815, 0.06483, 0.06314, 0.9064, 0.05723, 0.9532, 0.05723, 0.9064, 0.06255, 0.9064, 0.06347, 0.9532, 0.05815, 0.936, 0.06347, 0.9532, 0.5866, 0.9688, 0.5866, 0.9688, 0.6223, 0.9532, 0.6223, 0.9532, 0.5509, 0.9688, 0.5509, 0.9688, 0.5866, 0.9532, 0.5866, 0.9532, 0.5468, 0.9688, 0.5468, 0.9688, 0.5509, 0.9532, 0.5509, 0.9532, 0.4795, 0.9688, 0.4795, 0.9688, 0.5152, 0.9532, 0.5152, 0.9532, 0.4688, 0.9688, 0.4688, 0.9688, 0.4795, 0.9532, 0.4795, 0.9532, 0.8308, 0.9688, 0.8308, 0.9688, 0.8647, 0.9532, 0.8647, 0.9532, 0.7968, 0.9688, 0.7968, 0.9688, 0.8308, 0.9532, 0.8308, 0.9532, 0.7628, 0.9688, 0.7628, 0.9688, 0.7968, 0.9532, 0.7968, 0.9532, 0.7289, 0.9688, 0.7289, 0.9688, 0.7628, 0.9532, 0.7628, 0.9532, 0.7188, 0.9688, 0.7188, 0.9688, 0.7289, 0.9532, 0.7289, 0.9532, 0.6609, 0.9688, 0.6609, 0.9688, 0.6949, 0.9532, 0.6949, 0.9532, 0.6223, 0.9688, 0.6223, 0.9688, 0.6609, 0.9532, 0.6609, 0.9532, 0.9595, 0.9688, 0.9595, 0.9688, 0.9797, 0.9532, 0.9797, 0.9532, 0.9392, 0.9688, 0.9392, 0.9688, 0.9595, 0.9532, 0.9595, 0.9532, 0.9189, 0.9688, 0.9189, 0.9688, 0.9392, 0.9532, 0.9392, 0.9532, 0.8987, 0.9688, 0.8987, 0.9688, 0.9189, 0.9532, 0.9189, 0.9532, 0.8647, 0.9688, 0.8647, 0.9688, 0.8987, 0.9532, 0.8987, 0.9532, 0.9797, 0.9688, 0.9797, 0.9688, 1.0, 0.9532, 1.0, 0.9532, 0.6949, 0.9688, 0.6949, 0.9688, 0.7188, 0.9532, 0.7188, 0.9064, 0.6949, 0.9532, 0.6949, 0.9532, 0.7188, 0.9064, 0.7188, 0.04679, 0.7182, 0.0, 0.7182, 0.0, 0.7182, 0.04679, 0.7182, 0.9064, 0.6949, 0.9064, 0.7188, 0.9064, 0.7188, 0.9064, 0.6949, 0.9532, 0.5152, 0.9688, 0.5152, 0.9688, 0.5468, 0.9532, 0.5468, 0.9064, 0.5152, 0.9532, 0.5152, 0.9532, 0.5468, 0.9064, 0.5468, 0.9064, 0.5152, 0.9064, 0.5468, 0.9064, 0.5468, 0.9064, 0.5152, 0.9688, 0.5152, 1.0, 0.5152, 1.0, 0.5468, 0.9688, 0.5468, 0.0, 0.5152, 0.04679, 0.5152, 0.04679, 0.5468, 0.0, 0.5468, 0.04679, 0.5152, 0.09359, 0.5152, 0.09359, 0.5468, 0.04679, 0.5468, 0.09359, 0.5509, 0.09359, 0.5468, 0.09359, 0.5468, 0.09359, 0.5509, 0.04679, 0.5866, 0.04679, 0.6223, 0.04679, 0.6609, 0.04679, 0.6949, 0.04679, 0.7187, 0.0, 0.7187, 0.0, 0.6949, 0.0, 0.6609, 0.0, 0.6223, 0.0, 0.5866, 0.0, 0.5509, 0.0, 0.5468, 0.04679, 0.5468, 0.04679, 0.5509, 0.04679, 0.6949, 0.09359, 0.6949, 0.09359, 0.7187, 0.04679, 0.7187, 0.09359, 0.7289, 0.09359, 0.7187, 0.09359, 0.7187, 0.09359, 0.7289, 0.999, 0.6953, 0.999, 0.7187, 0.999, 0.7187, 0.999, 0.6953, 0.9688, 0.7188, 0.9688, 0.6949, 0.9688, 0.6949, 0.9688, 0.7188, 0.04679, 0.5468, 0.04679, 0.5509, 0.04679, 0.5509, 0.04679, 0.5468, 0.0, 0.5881, 0.0, 0.5528, 0.0, 0.5528, 0.0, 0.5881, 0.9688, 0.6949, 0.9688, 0.6609, 0.9688, 0.6609, 0.9688, 0.6949, 0.999, 0.6617, 0.999, 0.6953, 0.999, 0.6953, 0.999, 0.6617, 0.9688, 0.5477, 1.0, 0.5477, 1.0, 0.5477, 0.9688, 0.5477, 0.9688, 0.6609, 0.9688, 0.6223, 0.9688, 0.6223, 0.9688, 0.6609, 0.0, 0.5528, 0.0, 0.5488, 0.0, 0.5488, 0.0, 0.5528, 1.0, 0.7176, 0.9688, 0.7176, 0.9688, 0.7176, 1.0, 0.7176, 0.999, 0.5488, 0.999, 0.5528, 0.999, 0.5528, 0.999, 0.5488, 0.0, 0.5476, 0.04679, 0.5476, 0.04679, 0.5476, 0.0, 0.5476, 0.999, 0.5528, 0.999, 0.5881, 0.999, 0.5881, 0.999, 0.5528, 0.9688, 0.6223, 0.9688, 0.5866, 0.9688, 0.5866, 0.9688, 0.6223, 0.0, 0.7187, 0.0, 0.6953, 0.0, 0.6953, 0.0, 0.7187, 0.9688, 0.5866, 0.9688, 0.5509, 0.9688, 0.5509, 0.9688, 0.5866, 0.999, 0.5881, 0.999, 0.6235, 0.999, 0.6235, 0.999, 0.5881, 0.9688, 0.5509, 0.9688, 0.5468, 0.9688, 0.5468, 0.9688, 0.5509])
me_maint2_6.materials.append(mat_maint2_6)
me_maint2_6.use_remesh_preserve_volume = False
me_maint2_6.use_remesh_preserve_attributes = False
me_maint2_6.use_mirror_vertex_groups = False
me_maint2_6.update()

# ---- objects
ob_maint2_6_mesh_001 = bpy.data.objects.new('maint2_6_mesh.001', me_maint2_6_001)
ob_maint2_6_mesh = bpy.data.objects.new('maint2_6_mesh', me_maint2_6)

# ---- transforms, parenting, visibility, modifiers, constraints
ob_maint2_6_mesh_001.location = (0.0, 0.0, 0.0)
ob_maint2_6_mesh_001.lineart.crease_threshold = 0.0
ob_maint2_6_mesh.location = (0.0, 0.0, 0.0)
ob_maint2_6_mesh.lineart.crease_threshold = 0.0

# ---- collection membership
col_collection_1.objects.link(ob_maint2_6_mesh_001)
col_collection_1.objects.link(ob_maint2_6_mesh)

# ---- scene / render settings (as saved in the file)
scene.frame_start = 1; scene.frame_end = 2; scene.frame_set(1)
scene.render.engine = 'BLENDER_EEVEE_NEXT'
scene.render.resolution_percentage = 50
scene.render.dither_intensity = 0.0
scene.cycles.use_denoising = False
scene.cycles.samples = 128
scene.cycles.sampling_pattern = 'TABULATED_SOBOL'
scene.cycles.light_sampling_threshold = 0.0
scene.cycles.use_adaptive_sampling = False
scene.cycles.use_light_tree = False
scene.cycles.blur_glossy = 0.0
scene.cycles.sample_clamp_indirect = 0.0
scene.view_settings.view_transform = 'Standard'
bpy.context.view_layer.update()

# ---- added for rendering (the .blend has no active camera and no usable light): camera, sun
cam_auto = bpy.data.cameras.new('AutoCamera')
cam_auto.lens = 50.0
cam_auto.sensor_width = 36.0
cam_auto.clip_end = 1000.0
ob_auto_camera = bpy.data.objects.new('AutoCamera', cam_auto)
scene.collection.objects.link(ob_auto_camera)
ob_auto_camera.location = (3.35217, -2.75261, 2.68174)
ob_auto_camera.rotation_euler = (1.09748, -7.21219e-08, 0.694738)
scene.camera = ob_auto_camera
light_auto_sun = bpy.data.lights.new('AutoSun', 'SUN')
light_auto_sun.energy = 3.0
light_auto_sun.angle = 0.0523599
ob_auto_sun = bpy.data.objects.new('AutoSun', light_auto_sun)
scene.collection.objects.link(ob_auto_sun)
ob_auto_sun.rotation_euler = (0.872665, 0.174533, 0.523599)
bpy.context.view_layer.update()
